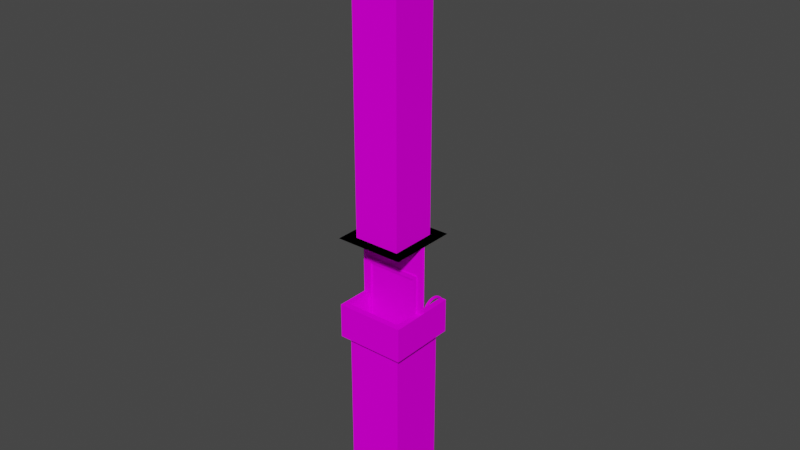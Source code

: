 # Source: Cell_Tile_00.blend  (saved by Blender 3.1.7; exported with 4.5.12 LTS)
import bpy
from mathutils import Matrix  # noqa: F401  (used for matrix-valued properties, if any)

bpy.ops.wm.read_factory_settings(use_empty=True)
scene = bpy.context.scene
scene.name = 'Scene'

# ---- collections
col_collection = bpy.data.collections.new('Collection'); scene.collection.children.link(col_collection)

# ---- images (referenced by path relative to the original .blend; pixels are not part of the script)
import os
ASSET_DIR = os.environ.get("B2B_ASSET_DIR", "")  # directory of the original .blend (textures are referenced by path, not embedded)
HERE = os.path.dirname(os.path.abspath(__file__))  # packed textures are extracted next to this script under _unpacked/

def load_image(name, relpath, width, height, colorspace="sRGB"):
    """Load a texture the original file referenced (path relative to the .blend, or extracted next to this script)."""
    p = next((c for c in (os.path.join(HERE, relpath), os.path.join(ASSET_DIR, relpath)) if relpath and os.path.exists(c)), "")
    if p:
        img = bpy.data.images.load(p, check_existing=True)
        img.name = name
    else:  # same state as the original file: an image datablock whose file is absent (Cycles renders it pink)
        img = bpy.data.images.new(name, width, height)
        img.source = "FILE"
        img.filepath = "//" + (relpath or name)
    img.colorspace_settings.name = colorspace
    return img
img_labatlas_00_jpg = load_image('LabAtlas_00.jpg', 'LabAtlas_00.jpg', 1024, 1024, 'sRGB')
img_labatlas_00_jpg_001 = load_image('LabAtlas_00.jpg.001', 'LabAtlas_00.jpg', 1024, 1024, 'sRGB')
img_labatlas_00_jpg_002 = load_image('LabAtlas_00.jpg.002', 'LabAtlas_00.jpg', 1024, 1024, 'sRGB')
img_labatlas_00_jpg_004 = load_image('LabAtlas_00.jpg.004', 'LabAtlas_00.jpg', 1024, 1024, 'sRGB')

# ---- materials (node trees are filled in below, after node groups)
mat_cell_tile_00 = bpy.data.materials.new('Cell_Tile_00')
mat_cell_tile_00.alpha_threshold = 0.0
mat_cell_tile_00.use_transparent_shadow = False
mat_cell_tile_00.line_color = (0.0, 0.0, 0.0, 1.0)
mat_cell_tile_00_001 = bpy.data.materials.new('Cell_Tile_00.001')
mat_cell_tile_00_001.alpha_threshold = 0.0
mat_cell_tile_00_001.use_transparent_shadow = False
mat_cell_tile_00_001.line_color = (0.0, 0.0, 0.0, 1.0)
mat_cell_tile_00_002 = bpy.data.materials.new('Cell_Tile_00.002')
mat_cell_tile_00_002.alpha_threshold = 0.0
mat_cell_tile_00_002.use_transparent_shadow = False
mat_cell_tile_00_002.line_color = (0.0, 0.0, 0.0, 1.0)
mat_cell_tile_00_004 = bpy.data.materials.new('Cell_Tile_00.004')
mat_cell_tile_00_004.alpha_threshold = 0.0
mat_cell_tile_00_004.use_transparent_shadow = False
mat_cell_tile_00_004.line_color = (0.0, 0.0, 0.0, 1.0)

# ---- material node trees
mat_cell_tile_00.use_nodes = True; mat_cell_tile_00.node_tree.nodes.clear()
_N = mat_cell_tile_00.node_tree.nodes; _L = mat_cell_tile_00.node_tree.links
n0 = _N.new('ShaderNodeOutputMaterial'); n0.name = 'Material Output'; n0.location = (300, 300)
n1 = _N.new('ShaderNodeBsdfPrincipled'); n1.name = 'Principled BSDF'; n1.location = (10, 300)
n1.distribution = 'GGX'
n1.subsurface_method = 'RANDOM_WALK_SKIN'
n1.inputs[2].default_value = 0.0
n1.inputs[3].default_value = 1.45
n1.inputs[13].default_value = 0.0
n1.inputs[27].default_value = (0.0, 0.0, 0.0, 1.0)
n1.inputs[28].default_value = 1.0
n2 = _N.new('ShaderNodeTexImage'); n2.name = 'Image Texture'; n2.location = (-429, 172)
n2.image = img_labatlas_00_jpg
n2.interpolation = 'Closest'
_L.new(n1.outputs[0], n0.inputs[0])
_L.new(n2.outputs[0], n1.inputs[0])
n0.is_active_output = True
mat_cell_tile_00_001.use_nodes = True; mat_cell_tile_00_001.node_tree.nodes.clear()
_N = mat_cell_tile_00_001.node_tree.nodes; _L = mat_cell_tile_00_001.node_tree.links
n0 = _N.new('ShaderNodeOutputMaterial'); n0.name = 'Material Output'; n0.location = (300, 300)
n1 = _N.new('ShaderNodeBsdfPrincipled'); n1.name = 'Principled BSDF'; n1.location = (10, 300)
n1.distribution = 'GGX'
n1.subsurface_method = 'RANDOM_WALK_SKIN'
n1.inputs[2].default_value = 0.0
n1.inputs[3].default_value = 1.45
n1.inputs[13].default_value = 0.0
n1.inputs[27].default_value = (0.0, 0.0, 0.0, 1.0)
n1.inputs[28].default_value = 1.0
n2 = _N.new('ShaderNodeTexImage'); n2.name = 'Image Texture'; n2.location = (-429, 172)
n2.image = img_labatlas_00_jpg_001
n2.interpolation = 'Closest'
_L.new(n1.outputs[0], n0.inputs[0])
_L.new(n2.outputs[0], n1.inputs[0])
n0.is_active_output = True
mat_cell_tile_00_002.use_nodes = True; mat_cell_tile_00_002.node_tree.nodes.clear()
_N = mat_cell_tile_00_002.node_tree.nodes; _L = mat_cell_tile_00_002.node_tree.links
n0 = _N.new('ShaderNodeOutputMaterial'); n0.name = 'Material Output'; n0.location = (300, 300)
n1 = _N.new('ShaderNodeBsdfPrincipled'); n1.name = 'Principled BSDF'; n1.location = (10, 300)
n1.distribution = 'GGX'
n1.subsurface_method = 'RANDOM_WALK_SKIN'
n1.inputs[2].default_value = 0.0
n1.inputs[3].default_value = 1.45
n1.inputs[13].default_value = 0.0
n1.inputs[27].default_value = (0.0, 0.0, 0.0, 1.0)
n1.inputs[28].default_value = 1.0
n2 = _N.new('ShaderNodeTexImage'); n2.name = 'Image Texture'; n2.location = (-429, 172)
n2.image = img_labatlas_00_jpg_002
n2.interpolation = 'Closest'
_L.new(n1.outputs[0], n0.inputs[0])
_L.new(n2.outputs[0], n1.inputs[0])
n0.is_active_output = True
mat_cell_tile_00_004.use_nodes = True; mat_cell_tile_00_004.node_tree.nodes.clear()
_N = mat_cell_tile_00_004.node_tree.nodes; _L = mat_cell_tile_00_004.node_tree.links
n0 = _N.new('ShaderNodeOutputMaterial'); n0.name = 'Material Output'; n0.location = (300, 300)
n1 = _N.new('ShaderNodeBsdfPrincipled'); n1.name = 'Principled BSDF'; n1.location = (10, 300)
n1.distribution = 'GGX'
n1.subsurface_method = 'RANDOM_WALK_SKIN'
n1.inputs[2].default_value = 0.0
n1.inputs[3].default_value = 1.45
n1.inputs[13].default_value = 0.0
n1.inputs[27].default_value = (0.0, 0.0, 0.0, 1.0)
n1.inputs[28].default_value = 1.0
n2 = _N.new('ShaderNodeTexImage'); n2.name = 'Image Texture'; n2.location = (-429, 172)
n2.image = img_labatlas_00_jpg_004
n2.interpolation = 'Closest'
_L.new(n1.outputs[0], n0.inputs[0])
_L.new(n2.outputs[0], n1.inputs[0])
n0.is_active_output = True

# ---- world
world_world = bpy.data.worlds.new('World'); scene.world = world_world
world_world.use_nodes = True; world_world.node_tree.nodes.clear()
_N = world_world.node_tree.nodes; _L = world_world.node_tree.links
n0 = _N.new('ShaderNodeOutputWorld'); n0.name = 'World Output'; n0.location = (300, 300)
n1 = _N.new('ShaderNodeBackground'); n1.name = 'Background'; n1.location = (10, 300)
n1.inputs[0].default_value = (0.05088, 0.05088, 0.05088, 1.0)
_L.new(n1.outputs[0], n0.inputs[0])
n0.is_active_output = True
world_world.color = (0.05088, 0.05088, 0.05088)
world_world.use_sun_shadow = False
world_world.sun_shadow_jitter_overblur = 0.0

# ---- meshes
me_plane_001 = bpy.data.meshes.new('Plane.001')
me_plane_001.from_pydata([(-1.0, 1.0, 3.0), (-1.0, -1.0, 3.0), (1.0, -1.0, 3.0), (1.0, 1.0, 3.0)], [], [(1, 0, 3, 2)])
_uv = me_plane_001.uv_layers.new(name='UVMap')
_uv.uv.foreach_set('vector', [0.25, 0.25, 0.25, 0.5, 0.0, 0.5, 7.451e-09, 0.25])
me_plane_001.materials.append(mat_cell_tile_00)
me_plane_001.use_remesh_fix_poles = True
me_plane_001.use_remesh_preserve_attributes = False
me_plane_001.update()
me_plane_003 = bpy.data.meshes.new('Plane.003')
me_plane_003.from_pydata([(-1.0, 0.0, 0.0), (1.0, 0.0, 0.0), (-1.0, 0.0, 3.0), (1.0, 0.0, 3.0)], [], [(0, 2, 3, 1)])
_uv = me_plane_003.uv_layers.new(name='UVMap')
_uv.uv.foreach_set('vector', [0.0, 0.75, 0.0, 1.0, 0.25, 1.0, 0.25, 0.75])
me_plane_003.materials.append(mat_cell_tile_00)
me_plane_003.use_remesh_fix_poles = True
me_plane_003.use_remesh_preserve_attributes = False
me_plane_003.update()
me_plane_006 = bpy.data.meshes.new('Plane.006')
me_plane_006.from_pydata([(-1.0, -1.0, 0.0), (1.0, -1.0, 0.0), (-1.0, 1.0, 0.0), (1.0, 1.0, 0.0)], [], [(0, 1, 3, 2)])
_uv = me_plane_006.uv_layers.new(name='UVMap')
_uv.uv.foreach_set('vector', [0.25, 0.5, 0.25, 0.75, 0.0, 0.75, 7.451e-09, 0.5])
me_plane_006.materials.append(mat_cell_tile_00)
me_plane_006.use_remesh_fix_poles = True
me_plane_006.use_remesh_preserve_attributes = False
me_plane_006.update()
me_plane_021 = bpy.data.meshes.new('Plane.021')
me_plane_021.from_pydata([(-1.0, 0.05, 3.0), (1.0, 0.05, 3.0), (1.0, 0.05, 2.0), (-1.0, 0.05, 2.0), (-1.0, -0.05, 3.0), (1.0, -0.05, 3.0), (1.0, -0.05, 2.0), (-1.0, -0.05, 2.0), (-0.75, 0.05, 3.0), (-0.75, 0.05, 2.0), (-0.75, -0.05, 3.0), (-0.75, -0.05, 2.0), (0.75, 0.05, 3.0), (0.75, 0.05, 2.0), (0.75, -0.05, 3.0), (0.75, -0.05, 2.0), (0.75, 0.05, 0.0), (1.0, 0.05, 0.0), (0.75, -0.05, 0.0), (1.0, -0.05, 0.0), (-1.0, -0.05, 0.0), (-1.0, 0.05, 0.0), (-0.75, 0.05, 0.0), (-0.75, -0.05, 0.0), (-0.7378, 0.08271, 1.986), (-0.7378, -0.08271, 1.986), (0.7378, 0.08271, 1.986), (0.7378, -0.08271, 1.986), (0.7378, 0.08271, 0.0), (0.7378, -0.08271, 0.0), (-0.7378, 0.08271, 0.0), (-0.7378, -0.08271, 0.0), (-0.8395, 0.08271, 2.119), (-0.8395, -0.08271, 2.119), (0.8395, 0.08271, 2.119), (0.8395, -0.08271, 2.119), (0.8395, 0.08271, 0.0), (0.8395, -0.08271, 0.0), (-0.8395, 0.08271, 0.0), (-0.8395, -0.08271, 0.0)], [], [(13, 12, 1, 2), (15, 6, 5, 14), (11, 7, 20, 23), (7, 11, 10, 4), (3, 0, 8, 9), (11, 15, 14, 10), (8, 12, 13, 9), (3, 9, 22, 21), (6, 15, 18, 19), (13, 2, 17, 16), (25, 24, 26, 27), (24, 25, 31, 30), (27, 26, 28, 29), (25, 27, 35, 33), (28, 26, 34, 36), (24, 30, 38, 32), (26, 24, 32, 34), (27, 29, 37, 35), (31, 25, 33, 39), (34, 32, 33, 35), (35, 37, 36, 34), (39, 33, 32, 38)])
_uv = me_plane_021.uv_layers.new(name='UVMap')
_uv.uv.foreach_set('vector', [0.2187, 0.9167, 0.2188, 1.0, 0.25, 1.0, 0.25, 0.9167, 0.2187, 0.9167, 0.25, 0.9167, 0.25, 1.0, 0.2188, 1.0, 0.03125, 0.9167, 0.0, 0.9167, -3.725e-09, 0.75, 0.03125, 0.75, 0.0, 0.9167, 0.03125, 0.9167, 0.03125, 1.0, 0.0, 1.0, 0.0, 0.9167, 0.0, 1.0, 0.03125, 1.0, 0.03125, 0.9167, 0.03125, 0.9167, 0.2187, 0.9167, 0.2188, 1.0, 0.03125, 1.0, 0.03125, 1.0, 0.2188, 1.0, 0.2187, 0.9167, 0.03125, 0.9167, 0.0, 0.9167, 0.03125, 0.9167, 0.03125, 0.75, -3.725e-09, 0.75, 0.25, 0.9167, 0.2187, 0.9167, 0.2187, 0.75, 0.25, 0.75, 0.2187, 0.9167, 0.25, 0.9167, 0.25, 0.75, 0.2187, 0.75, 0.1077, 0.8359, 0.1077, 0.8189, 0.1488, 0.8189, 0.1488, 0.8359, 0.1077, 0.8359, 0.1077, 0.8189, 0.1488, 0.8189, 0.1488, 0.8359, 0.1077, 0.8359, 0.1077, 0.8189, 0.1488, 0.8189, 0.1488, 0.8359, 0.1062, 0.8205, 0.2356, 0.8205, 0.2434, 0.8358, 0.09851, 0.8358, 0.09758, 0.8211, 0.2398, 0.8211, 0.2483, 0.8345, 0.09758, 0.8345, 0.2398, 0.8211, 0.09758, 0.8211, 0.09758, 0.8345, 0.2483, 0.8345, 0.2356, 0.8205, 0.1062, 0.8205, 0.09851, 0.8358, 0.2434, 0.8358, 0.2398, 0.8211, 0.09758, 0.8211, 0.09758, 0.8345, 0.2483, 0.8345, 0.09758, 0.8211, 0.2398, 0.8211, 0.2483, 0.8345, 0.09758, 0.8345, 0.1077, 0.8359, 0.1077, 0.8189, 0.1488, 0.8189, 0.1488, 0.8359, 0.1077, 0.8359, 0.1077, 0.8189, 0.1488, 0.8189, 0.1488, 0.8359, 0.1077, 0.8359, 0.1077, 0.8189, 0.1488, 0.8189, 0.1488, 0.8359])
me_plane_021.materials.append(mat_cell_tile_00)
me_plane_021.use_remesh_fix_poles = True
me_plane_021.use_remesh_preserve_attributes = False
me_plane_021.update()
me_plane_027 = bpy.data.meshes.new('Plane.027')
me_plane_027.from_pydata([(-1.476, 0.03752, 0.9928), (-1.476, -0.03752, 0.9928), (-2.445e-08, 0.03752, 0.9928), (2.445e-08, -0.03752, 0.9928), (-2.445e-08, 0.03752, -0.9928), (2.445e-08, -0.03752, -0.9928), (-1.476, 0.03752, -0.9928), (-1.476, -0.03752, -0.9928)], [], [(0, 6, 7, 1), (3, 5, 4, 2), (7, 5, 3, 1), (0, 1, 3, 2), (0, 2, 4, 6)])
_uv = me_plane_027.uv_layers.new(name='UVMap')
_uv.uv.foreach_set('vector', [0.4844, 0.25, 0.4844, 7.451e-09, 0.4531, 0.0, 0.4531, 0.25, 0.4844, 0.25, 0.4844, 7.451e-09, 0.4531, 0.0, 0.4531, 0.25, 0.5, 7.451e-09, 0.25, 0.0, 0.25, 0.25, 0.5, 0.25, 0.4844, 7.451e-09, 0.4531, 0.0, 0.4531, 0.25, 0.4844, 0.25, 0.5, 0.25, 0.25, 0.25, 0.25, 0.0, 0.5, 0.0])
me_plane_027.materials.append(mat_cell_tile_00)
me_plane_027.use_remesh_fix_poles = True
me_plane_027.use_remesh_preserve_attributes = False
me_plane_027.update()
me_exitpointstart_00 = bpy.data.meshes.new('ExitPointStart_00')
me_exitpointstart_00.from_pydata([(-0.5217, -0.0375, -1.0), (-0.4783, -0.0375, -1.0), (-0.4567, 4.371e-08, -1.0), (-0.4783, 0.0375, -1.0), (-0.5217, 0.0375, -1.0), (-0.5433, 3.993e-08, -1.0), (-0.5217, -0.0375, 2.007), (-0.4783, -0.0375, 2.007), (-0.4567, -4.371e-08, 2.007), (-0.4783, 0.0375, 2.007), (-0.5217, 0.0375, 2.007), (-0.5433, -4.75e-08, 2.007), (0.4783, 0.0375, 2.007), (0.5217, 0.0375, 2.007), (0.5433, -4.371e-08, 2.007), (0.5217, -0.0375, 2.007), (0.4783, -0.0375, 2.007), (0.4567, -3.993e-08, 2.007), (0.4783, 0.0375, -1.0), (0.5217, 0.0375, -1.0), (0.5433, 4.371e-08, -1.0), (0.5217, -0.0375, -1.0), (0.4783, -0.0375, -1.0), (0.4567, 4.75e-08, -1.0), (-0.5, 0.01299, 1.654), (-0.5, -0.01299, 1.654), (-0.5, -0.02598, 1.631), (-0.5, -0.01299, 1.609), (-0.5, 0.01299, 1.609), (-0.5, 0.02598, 1.631), (0.5, 0.01299, 1.654), (0.5, -0.01299, 1.654), (0.5, -0.02598, 1.631), (0.5, -0.01299, 1.609), (0.5, 0.01299, 1.609), (0.5, 0.02598, 1.631), (-0.5, 0.01299, 1.278), (-0.5, -0.01299, 1.278), (-0.5, -0.02598, 1.255), (-0.5, -0.01299, 1.233), (-0.5, 0.01299, 1.233), (-0.5, 0.02598, 1.255), (0.5, 0.01299, 1.278), (0.5, -0.01299, 1.278), (0.5, -0.02598, 1.255), (0.5, -0.01299, 1.233), (0.5, 0.01299, 1.233), (0.5, 0.02598, 1.255), (-0.5, 0.01299, 0.902), (-0.5, -0.01299, 0.902), (-0.5, -0.02598, 0.8795), (-0.5, -0.01299, 0.857), (-0.5, 0.01299, 0.857), (-0.5, 0.02598, 0.8795), (0.5, 0.01299, 0.902), (0.5, -0.01299, 0.902), (0.5, -0.02598, 0.8795), (0.5, -0.01299, 0.857), (0.5, 0.01299, 0.857), (0.5, 0.02598, 0.8795), (-0.5, 0.01299, 0.5261), (-0.5, -0.01299, 0.5261), (-0.5, -0.02598, 0.5036), (-0.5, -0.01299, 0.4811), (-0.5, 0.01299, 0.4811), (-0.5, 0.02598, 0.5036), (0.5, 0.01299, 0.5261), (0.5, -0.01299, 0.5261), (0.5, -0.02598, 0.5036), (0.5, -0.01299, 0.4811), (0.5, 0.01299, 0.4811), (0.5, 0.02598, 0.5036), (-0.5, 0.01299, 0.1502), (-0.5, -0.01299, 0.1502), (-0.5, -0.02598, 0.1277), (-0.5, -0.01299, 0.1052), (-0.5, 0.01299, 0.1052), (-0.5, 0.02598, 0.1277), (0.5, 0.01299, 0.1502), (0.5, -0.01299, 0.1502), (0.5, -0.02598, 0.1277), (0.5, -0.01299, 0.1052), (0.5, 0.01299, 0.1052), (0.5, 0.02598, 0.1277), (-0.5, 0.01299, -0.2257), (-0.5, -0.01299, -0.2257), (-0.5, -0.02598, -0.2482), (-0.5, -0.01299, -0.2707), (-0.5, 0.01299, -0.2707), (-0.5, 0.02598, -0.2482), (0.5, 0.01299, -0.2257), (0.5, -0.01299, -0.2257), (0.5, -0.02598, -0.2482), (0.5, -0.01299, -0.2707), (0.5, 0.01299, -0.2707), (0.5, 0.02598, -0.2482), (-0.5, 0.01299, -0.6016), (-0.5, -0.01299, -0.6016), (-0.5, -0.02598, -0.6241), (-0.5, -0.01299, -0.6466), (-0.5, 0.01299, -0.6466), (-0.5, 0.02598, -0.6241), (0.5, 0.01299, -0.6016), (0.5, -0.01299, -0.6016), (0.5, -0.02598, -0.6241), (0.5, -0.01299, -0.6466), (0.5, 0.01299, -0.6466), (0.5, 0.02598, -0.6241), (-0.5217, -0.0375, 2.007), (-0.4783, -0.0375, 2.007), (-0.4567, 4.371e-08, 2.007), (-0.4783, 0.0375, 2.007), (-0.5217, 0.0375, 2.007), (-0.5433, 3.993e-08, 2.007), (-0.5217, -0.0375, 5.014), (-0.4783, -0.0375, 5.014), (-0.4567, -4.371e-08, 5.014), (-0.4783, 0.0375, 5.014), (-0.5217, 0.0375, 5.014), (-0.5433, -4.75e-08, 5.014), (0.4783, 0.0375, 5.014), (0.5217, 0.0375, 5.014), (0.5433, -4.371e-08, 5.014), (0.5217, -0.0375, 5.014), (0.4783, -0.0375, 5.014), (0.4567, -3.993e-08, 5.014), (0.4783, 0.0375, 2.007), (0.5217, 0.0375, 2.007), (0.5433, 4.371e-08, 2.007), (0.5217, -0.0375, 2.007), (0.4783, -0.0375, 2.007), (0.4567, 4.75e-08, 2.007), (-0.5, 0.01299, 4.661), (-0.5, -0.01299, 4.661), (-0.5, -0.02598, 4.639), (-0.5, -0.01299, 4.616), (-0.5, 0.01299, 4.616), (-0.5, 0.02598, 4.639), (0.5, 0.01299, 4.661), (0.5, -0.01299, 4.661), (0.5, -0.02598, 4.639), (0.5, -0.01299, 4.616), (0.5, 0.01299, 4.616), (0.5, 0.02598, 4.639), (-0.5, 0.01299, 4.285), (-0.5, -0.01299, 4.285), (-0.5, -0.02598, 4.263), (-0.5, -0.01299, 4.24), (-0.5, 0.01299, 4.24), (-0.5, 0.02598, 4.263), (0.5, 0.01299, 4.285), (0.5, -0.01299, 4.285), (0.5, -0.02598, 4.263), (0.5, -0.01299, 4.24), (0.5, 0.01299, 4.24), (0.5, 0.02598, 4.263), (-0.5, 0.01299, 3.909), (-0.5, -0.01299, 3.909), (-0.5, -0.02598, 3.887), (-0.5, -0.01299, 3.864), (-0.5, 0.01299, 3.864), (-0.5, 0.02598, 3.887), (0.5, 0.01299, 3.909), (0.5, -0.01299, 3.909), (0.5, -0.02598, 3.887), (0.5, -0.01299, 3.864), (0.5, 0.01299, 3.864), (0.5, 0.02598, 3.887), (-0.5, 0.01299, 3.533), (-0.5, -0.01299, 3.533), (-0.5, -0.02598, 3.511), (-0.5, -0.01299, 3.488), (-0.5, 0.01299, 3.488), (-0.5, 0.02598, 3.511), (0.5, 0.01299, 3.533), (0.5, -0.01299, 3.533), (0.5, -0.02598, 3.511), (0.5, -0.01299, 3.488), (0.5, 0.01299, 3.488), (0.5, 0.02598, 3.511), (-0.5, 0.01299, 3.157), (-0.5, -0.01299, 3.157), (-0.5, -0.02598, 3.135), (-0.5, -0.01299, 3.112), (-0.5, 0.01299, 3.112), (-0.5, 0.02598, 3.135), (0.5, 0.01299, 3.157), (0.5, -0.01299, 3.157), (0.5, -0.02598, 3.135), (0.5, -0.01299, 3.112), (0.5, 0.01299, 3.112), (0.5, 0.02598, 3.135), (-0.5, 0.01299, 2.782), (-0.5, -0.01299, 2.782), (-0.5, -0.02598, 2.759), (-0.5, -0.01299, 2.737), (-0.5, 0.01299, 2.737), (-0.5, 0.02598, 2.759), (0.5, 0.01299, 2.782), (0.5, -0.01299, 2.782), (0.5, -0.02598, 2.759), (0.5, -0.01299, 2.737), (0.5, 0.01299, 2.737), (0.5, 0.02598, 2.759), (-0.5, 0.01299, 2.406), (-0.5, -0.01299, 2.406), (-0.5, -0.02598, 2.383), (-0.5, -0.01299, 2.361), (-0.5, 0.01299, 2.361), (-0.5, 0.02598, 2.383), (0.5, 0.01299, 2.406), (0.5, -0.01299, 2.406), (0.5, -0.02598, 2.383), (0.5, -0.01299, 2.361), (0.5, 0.01299, 2.361), (0.5, 0.02598, 2.383), (-0.5, 0.01299, 2.03), (-0.5, -0.01299, 2.03), (-0.5, -0.02598, 2.007), (-0.5, -0.01299, 1.985), (-0.5, 0.01299, 1.985), (-0.5, 0.02598, 2.007), (0.5, 0.01299, 2.03), (0.5, -0.01299, 2.03), (0.5, -0.02598, 2.007), (0.5, -0.01299, 1.985), (0.5, 0.01299, 1.985), (0.5, 0.02598, 2.007), (-0.5217, -0.0375, 5.0), (-0.4783, -0.0375, 5.0), (-0.4567, 4.371e-08, 5.0), (-0.4783, 0.0375, 5.0), (-0.5217, 0.0375, 5.0), (-0.5433, 3.993e-08, 5.0), (-0.5217, -0.0375, 8.007), (-0.4783, -0.0375, 8.007), (-0.4567, -4.371e-08, 8.007), (-0.4783, 0.0375, 8.007), (-0.5217, 0.0375, 8.007), (-0.5433, -4.75e-08, 8.007), (0.4783, 0.0375, 8.007), (0.5217, 0.0375, 8.007), (0.5433, -4.371e-08, 8.007), (0.5217, -0.0375, 8.007), (0.4783, -0.0375, 8.007), (0.4567, -3.993e-08, 8.007), (0.4783, 0.0375, 5.0), (0.5217, 0.0375, 5.0), (0.5433, 4.371e-08, 5.0), (0.5217, -0.0375, 5.0), (0.4783, -0.0375, 5.0), (0.4567, 4.75e-08, 5.0), (-0.5, 0.01299, 7.654), (-0.5, -0.01299, 7.654), (-0.5, -0.02598, 7.631), (-0.5, -0.01299, 7.609), (-0.5, 0.01299, 7.609), (-0.5, 0.02598, 7.631), (0.5, 0.01299, 7.654), (0.5, -0.01299, 7.654), (0.5, -0.02598, 7.631), (0.5, -0.01299, 7.609), (0.5, 0.01299, 7.609), (0.5, 0.02598, 7.631), (-0.5, 0.01299, 7.278), (-0.5, -0.01299, 7.278), (-0.5, -0.02598, 7.255), (-0.5, -0.01299, 7.233), (-0.5, 0.01299, 7.233), (-0.5, 0.02598, 7.255), (0.5, 0.01299, 7.278), (0.5, -0.01299, 7.278), (0.5, -0.02598, 7.255), (0.5, -0.01299, 7.233), (0.5, 0.01299, 7.233), (0.5, 0.02598, 7.255), (-0.5, 0.01299, 6.902), (-0.5, -0.01299, 6.902), (-0.5, -0.02598, 6.88), (-0.5, -0.01299, 6.857), (-0.5, 0.01299, 6.857), (-0.5, 0.02598, 6.88), (0.5, 0.01299, 6.902), (0.5, -0.01299, 6.902), (0.5, -0.02598, 6.88), (0.5, -0.01299, 6.857), (0.5, 0.01299, 6.857), (0.5, 0.02598, 6.88), (-0.5, 0.01299, 6.526), (-0.5, -0.01299, 6.526), (-0.5, -0.02598, 6.504), (-0.5, -0.01299, 6.481), (-0.5, 0.01299, 6.481), (-0.5, 0.02598, 6.504), (0.5, 0.01299, 6.526), (0.5, -0.01299, 6.526), (0.5, -0.02598, 6.504), (0.5, -0.01299, 6.481), (0.5, 0.01299, 6.481), (0.5, 0.02598, 6.504), (-0.5, 0.01299, 6.15), (-0.5, -0.01299, 6.15), (-0.5, -0.02598, 6.128), (-0.5, -0.01299, 6.105), (-0.5, 0.01299, 6.105), (-0.5, 0.02598, 6.128), (0.5, 0.01299, 6.15), (0.5, -0.01299, 6.15), (0.5, -0.02598, 6.128), (0.5, -0.01299, 6.105), (0.5, 0.01299, 6.105), (0.5, 0.02598, 6.128), (-0.5, 0.01299, 5.774), (-0.5, -0.01299, 5.774), (-0.5, -0.02598, 5.752), (-0.5, -0.01299, 5.729), (-0.5, 0.01299, 5.729), (-0.5, 0.02598, 5.752), (0.5, 0.01299, 5.774), (0.5, -0.01299, 5.774), (0.5, -0.02598, 5.752), (0.5, -0.01299, 5.729), (0.5, 0.01299, 5.729), (0.5, 0.02598, 5.752), (-0.5, 0.01299, 5.398), (-0.5, -0.01299, 5.398), (-0.5, -0.02598, 5.376), (-0.5, -0.01299, 5.353), (-0.5, 0.01299, 5.353), (-0.5, 0.02598, 5.376), (0.5, 0.01299, 5.398), (0.5, -0.01299, 5.398), (0.5, -0.02598, 5.376), (0.5, -0.01299, 5.353), (0.5, 0.01299, 5.353), (0.5, 0.02598, 5.376), (-0.5217, -0.0375, 8.007), (-0.4783, -0.0375, 8.007), (-0.4567, 4.371e-08, 8.007), (-0.4783, 0.0375, 8.007), (-0.5217, 0.0375, 8.007), (-0.5433, 3.993e-08, 8.007), (-0.5217, -0.0375, 11.01), (-0.4783, -0.0375, 11.01), (-0.4567, -4.371e-08, 11.01), (-0.4783, 0.0375, 11.01), (-0.5217, 0.0375, 11.01), (-0.5433, -4.75e-08, 11.01), (0.4783, 0.0375, 11.01), (0.5217, 0.0375, 11.01), (0.5433, -4.371e-08, 11.01), (0.5217, -0.0375, 11.01), (0.4783, -0.0375, 11.01), (0.4567, -3.993e-08, 11.01), (0.4783, 0.0375, 8.007), (0.5217, 0.0375, 8.007), (0.5433, 4.371e-08, 8.007), (0.5217, -0.0375, 8.007), (0.4783, -0.0375, 8.007), (0.4567, 4.75e-08, 8.007), (-0.5, 0.01299, 10.66), (-0.5, -0.01299, 10.66), (-0.5, -0.02598, 10.64), (-0.5, -0.01299, 10.62), (-0.5, 0.01299, 10.62), (-0.5, 0.02598, 10.64), (0.5, 0.01299, 10.66), (0.5, -0.01299, 10.66), (0.5, -0.02598, 10.64), (0.5, -0.01299, 10.62), (0.5, 0.01299, 10.62), (0.5, 0.02598, 10.64), (-0.5, 0.01299, 10.29), (-0.5, -0.01299, 10.29), (-0.5, -0.02598, 10.26), (-0.5, -0.01299, 10.24), (-0.5, 0.01299, 10.24), (-0.5, 0.02598, 10.26), (0.5, 0.01299, 10.29), (0.5, -0.01299, 10.29), (0.5, -0.02598, 10.26), (0.5, -0.01299, 10.24), (0.5, 0.01299, 10.24), (0.5, 0.02598, 10.26), (-0.5, 0.01299, 9.909), (-0.5, -0.01299, 9.909), (-0.5, -0.02598, 9.887), (-0.5, -0.01299, 9.864), (-0.5, 0.01299, 9.864), (-0.5, 0.02598, 9.887), (0.5, 0.01299, 9.909), (0.5, -0.01299, 9.909), (0.5, -0.02598, 9.887), (0.5, -0.01299, 9.864), (0.5, 0.01299, 9.864), (0.5, 0.02598, 9.887), (-0.5, 0.01299, 9.533), (-0.5, -0.01299, 9.533), (-0.5, -0.02598, 9.511), (-0.5, -0.01299, 9.488), (-0.5, 0.01299, 9.488), (-0.5, 0.02598, 9.511), (0.5, 0.01299, 9.533), (0.5, -0.01299, 9.533), (0.5, -0.02598, 9.511), (0.5, -0.01299, 9.488), (0.5, 0.01299, 9.488), (0.5, 0.02598, 9.511), (-0.5, 0.01299, 9.157), (-0.5, -0.01299, 9.157), (-0.5, -0.02598, 9.135), (-0.5, -0.01299, 9.112), (-0.5, 0.01299, 9.112), (-0.5, 0.02598, 9.135), (0.5, 0.01299, 9.157), (0.5, -0.01299, 9.157), (0.5, -0.02598, 9.135), (0.5, -0.01299, 9.112), (0.5, 0.01299, 9.112), (0.5, 0.02598, 9.135), (-0.5, 0.01299, 8.782), (-0.5, -0.01299, 8.782), (-0.5, -0.02598, 8.759), (-0.5, -0.01299, 8.737), (-0.5, 0.01299, 8.737), (-0.5, 0.02598, 8.759), (0.5, 0.01299, 8.782), (0.5, -0.01299, 8.782), (0.5, -0.02598, 8.759), (0.5, -0.01299, 8.737), (0.5, 0.01299, 8.737), (0.5, 0.02598, 8.759), (-0.5, 0.01299, 8.406), (-0.5, -0.01299, 8.406), (-0.5, -0.02598, 8.383), (-0.5, -0.01299, 8.361), (-0.5, 0.01299, 8.361), (-0.5, 0.02598, 8.383), (0.5, 0.01299, 8.406), (0.5, -0.01299, 8.406), (0.5, -0.02598, 8.383), (0.5, -0.01299, 8.361), (0.5, 0.01299, 8.361), (0.5, 0.02598, 8.383), (-0.5, 0.01299, 8.03), (-0.5, -0.01299, 8.03), (-0.5, -0.02598, 8.007), (-0.5, -0.01299, 7.985), (-0.5, 0.01299, 7.985), (-0.5, 0.02598, 8.007), (0.5, 0.01299, 8.03), (0.5, -0.01299, 8.03), (0.5, -0.02598, 8.007), (0.5, -0.01299, 7.985), (0.5, 0.01299, 7.985), (0.5, 0.02598, 8.007), (-0.5, 0.01299, 5.398), (-0.5, -0.01299, 5.398), (-0.5, -0.02598, 5.376), (-0.5, -0.01299, 5.353), (-0.5, 0.01299, 5.353), (-0.5, 0.02598, 5.376), (0.5, 0.01299, 5.398), (0.5, -0.01299, 5.398), (0.5, -0.02598, 5.376), (0.5, -0.01299, 5.353), (0.5, 0.01299, 5.353), (0.5, 0.02598, 5.376)], [], [(0, 6, 11, 5), (1, 7, 6, 0), (2, 8, 7, 1), (3, 9, 8, 2), (4, 10, 9, 3), (5, 11, 10, 4), (12, 18, 23, 17), (13, 19, 18, 12), (14, 20, 19, 13), (15, 21, 20, 14), (16, 22, 21, 15), (17, 23, 22, 16), (24, 30, 35, 29), (25, 31, 30, 24), (26, 32, 31, 25), (27, 33, 32, 26), (28, 34, 33, 27), (29, 35, 34, 28), (36, 42, 47, 41), (37, 43, 42, 36), (38, 44, 43, 37), (39, 45, 44, 38), (40, 46, 45, 39), (41, 47, 46, 40), (48, 54, 59, 53), (49, 55, 54, 48), (50, 56, 55, 49), (51, 57, 56, 50), (52, 58, 57, 51), (53, 59, 58, 52), (60, 66, 71, 65), (61, 67, 66, 60), (62, 68, 67, 61), (63, 69, 68, 62), (64, 70, 69, 63), (65, 71, 70, 64), (72, 78, 83, 77), (73, 79, 78, 72), (74, 80, 79, 73), (75, 81, 80, 74), (76, 82, 81, 75), (77, 83, 82, 76), (84, 90, 95, 89), (85, 91, 90, 84), (86, 92, 91, 85), (87, 93, 92, 86), (88, 94, 93, 87), (89, 95, 94, 88), (96, 102, 107, 101), (97, 103, 102, 96), (98, 104, 103, 97), (99, 105, 104, 98), (100, 106, 105, 99), (101, 107, 106, 100), (108, 114, 119, 113), (109, 115, 114, 108), (110, 116, 115, 109), (111, 117, 116, 110), (112, 118, 117, 111), (113, 119, 118, 112), (120, 126, 131, 125), (121, 127, 126, 120), (122, 128, 127, 121), (123, 129, 128, 122), (124, 130, 129, 123), (125, 131, 130, 124), (132, 138, 143, 137), (133, 139, 138, 132), (134, 140, 139, 133), (135, 141, 140, 134), (136, 142, 141, 135), (137, 143, 142, 136), (144, 150, 155, 149), (145, 151, 150, 144), (146, 152, 151, 145), (147, 153, 152, 146), (148, 154, 153, 147), (149, 155, 154, 148), (156, 162, 167, 161), (157, 163, 162, 156), (158, 164, 163, 157), (159, 165, 164, 158), (160, 166, 165, 159), (161, 167, 166, 160), (168, 174, 179, 173), (169, 175, 174, 168), (170, 176, 175, 169), (171, 177, 176, 170), (172, 178, 177, 171), (173, 179, 178, 172), (180, 186, 191, 185), (181, 187, 186, 180), (182, 188, 187, 181), (183, 189, 188, 182), (184, 190, 189, 183), (185, 191, 190, 184), (192, 198, 203, 197), (193, 199, 198, 192), (194, 200, 199, 193), (195, 201, 200, 194), (196, 202, 201, 195), (197, 203, 202, 196), (204, 210, 215, 209), (205, 211, 210, 204), (206, 212, 211, 205), (207, 213, 212, 206), (208, 214, 213, 207), (209, 215, 214, 208), (216, 222, 227, 221), (217, 223, 222, 216), (218, 224, 223, 217), (219, 225, 224, 218), (220, 226, 225, 219), (221, 227, 226, 220), (228, 234, 239, 233), (229, 235, 234, 228), (230, 236, 235, 229), (231, 237, 236, 230), (232, 238, 237, 231), (233, 239, 238, 232), (240, 246, 251, 245), (241, 247, 246, 240), (242, 248, 247, 241), (243, 249, 248, 242), (244, 250, 249, 243), (245, 251, 250, 244), (252, 258, 263, 257), (253, 259, 258, 252), (254, 260, 259, 253), (255, 261, 260, 254), (256, 262, 261, 255), (257, 263, 262, 256), (264, 270, 275, 269), (265, 271, 270, 264), (266, 272, 271, 265), (267, 273, 272, 266), (268, 274, 273, 267), (269, 275, 274, 268), (276, 282, 287, 281), (277, 283, 282, 276), (278, 284, 283, 277), (279, 285, 284, 278), (280, 286, 285, 279), (281, 287, 286, 280), (288, 294, 299, 293), (289, 295, 294, 288), (290, 296, 295, 289), (291, 297, 296, 290), (292, 298, 297, 291), (293, 299, 298, 292), (300, 306, 311, 305), (301, 307, 306, 300), (302, 308, 307, 301), (303, 309, 308, 302), (304, 310, 309, 303), (305, 311, 310, 304), (312, 318, 323, 317), (313, 319, 318, 312), (314, 320, 319, 313), (315, 321, 320, 314), (316, 322, 321, 315), (317, 323, 322, 316), (324, 330, 335, 329), (325, 331, 330, 324), (326, 332, 331, 325), (327, 333, 332, 326), (328, 334, 333, 327), (329, 335, 334, 328), (336, 342, 347, 341), (337, 343, 342, 336), (338, 344, 343, 337), (339, 345, 344, 338), (340, 346, 345, 339), (341, 347, 346, 340), (348, 354, 359, 353), (349, 355, 354, 348), (350, 356, 355, 349), (351, 357, 356, 350), (352, 358, 357, 351), (353, 359, 358, 352), (360, 366, 371, 365), (361, 367, 366, 360), (362, 368, 367, 361), (363, 369, 368, 362), (364, 370, 369, 363), (365, 371, 370, 364), (372, 378, 383, 377), (373, 379, 378, 372), (374, 380, 379, 373), (375, 381, 380, 374), (376, 382, 381, 375), (377, 383, 382, 376), (384, 390, 395, 389), (385, 391, 390, 384), (386, 392, 391, 385), (387, 393, 392, 386), (388, 394, 393, 387), (389, 395, 394, 388), (396, 402, 407, 401), (397, 403, 402, 396), (398, 404, 403, 397), (399, 405, 404, 398), (400, 406, 405, 399), (401, 407, 406, 400), (408, 414, 419, 413), (409, 415, 414, 408), (410, 416, 415, 409), (411, 417, 416, 410), (412, 418, 417, 411), (413, 419, 418, 412), (420, 426, 431, 425), (421, 427, 426, 420), (422, 428, 427, 421), (423, 429, 428, 422), (424, 430, 429, 423), (425, 431, 430, 424), (432, 438, 443, 437), (433, 439, 438, 432), (434, 440, 439, 433), (435, 441, 440, 434), (436, 442, 441, 435), (437, 443, 442, 436), (444, 450, 455, 449), (445, 451, 450, 444), (446, 452, 451, 445), (447, 453, 452, 446), (448, 454, 453, 447), (449, 455, 454, 448), (456, 462, 467, 461), (457, 463, 462, 456), (458, 464, 463, 457), (459, 465, 464, 458), (460, 466, 465, 459), (461, 467, 466, 460)])
me_exitpointstart_00.polygons.foreach_set('use_smooth', [True] * 234)
_uv = me_exitpointstart_00.uv_layers.new(name='UVMap')
_uv.uv.foreach_set('vector', [0.005, 0.245, 0.245, 0.245, 0.245, 0.205, 0.005, 0.205, 0.005, 0.045, 0.245, 0.045, 0.245, 0.005, 0.005, 0.005, 0.005, 0.085, 0.245, 0.085, 0.245, 0.045, 0.005, 0.045, 0.005, 0.125, 0.245, 0.125, 0.245, 0.085, 0.005, 0.085, 0.005, 0.165, 0.245, 0.165, 0.245, 0.125, 0.005, 0.125, 0.005, 0.205, 0.245, 0.205, 0.245, 0.165, 0.005, 0.165, 0.005, 0.245, 0.245, 0.245, 0.245, 0.205, 0.005, 0.205, 0.005, 0.045, 0.245, 0.045, 0.245, 0.005, 0.005, 0.005, 0.005, 0.085, 0.245, 0.085, 0.245, 0.045, 0.005, 0.045, 0.005, 0.125, 0.245, 0.125, 0.245, 0.085, 0.005, 0.085, 0.005, 0.165, 0.245, 0.165, 0.245, 0.125, 0.005, 0.125, 0.005, 0.205, 0.245, 0.205, 0.245, 0.165, 0.005, 0.165, 0.005, 0.245, 0.245, 0.245, 0.245, 0.205, 0.005, 0.205, 0.005, 0.045, 0.245, 0.045, 0.245, 0.005, 0.005, 0.005, 0.005, 0.085, 0.245, 0.085, 0.245, 0.045, 0.005, 0.045, 0.005, 0.125, 0.245, 0.125, 0.245, 0.085, 0.005, 0.085, 0.005, 0.165, 0.245, 0.165, 0.245, 0.125, 0.005, 0.125, 0.005, 0.205, 0.245, 0.205, 0.245, 0.165, 0.005, 0.165, 0.005, 0.245, 0.245, 0.245, 0.245, 0.205, 0.005, 0.205, 0.005, 0.045, 0.245, 0.045, 0.245, 0.005, 0.005, 0.005, 0.005, 0.085, 0.245, 0.085, 0.245, 0.045, 0.005, 0.045, 0.005, 0.125, 0.245, 0.125, 0.245, 0.085, 0.005, 0.085, 0.005, 0.165, 0.245, 0.165, 0.245, 0.125, 0.005, 0.125, 0.005, 0.205, 0.245, 0.205, 0.245, 0.165, 0.005, 0.165, 0.005, 0.245, 0.245, 0.245, 0.245, 0.205, 0.005, 0.205, 0.005, 0.045, 0.245, 0.045, 0.245, 0.005, 0.005, 0.005, 0.005, 0.085, 0.245, 0.085, 0.245, 0.045, 0.005, 0.045, 0.005, 0.125, 0.245, 0.125, 0.245, 0.085, 0.005, 0.085, 0.005, 0.165, 0.245, 0.165, 0.245, 0.125, 0.005, 0.125, 0.005, 0.205, 0.245, 0.205, 0.245, 0.165, 0.005, 0.165, 0.005, 0.245, 0.245, 0.245, 0.245, 0.205, 0.005, 0.205, 0.005, 0.045, 0.245, 0.045, 0.245, 0.005, 0.005, 0.005, 0.005, 0.085, 0.245, 0.085, 0.245, 0.045, 0.005, 0.045, 0.005, 0.125, 0.245, 0.125, 0.245, 0.085, 0.005, 0.085, 0.005, 0.165, 0.245, 0.165, 0.245, 0.125, 0.005, 0.125, 0.005, 0.205, 0.245, 0.205, 0.245, 0.165, 0.005, 0.165, 0.005, 0.245, 0.245, 0.245, 0.245, 0.205, 0.005, 0.205, 0.005, 0.045, 0.245, 0.045, 0.245, 0.005, 0.005, 0.005, 0.005, 0.085, 0.245, 0.085, 0.245, 0.045, 0.005, 0.045, 0.005, 0.125, 0.245, 0.125, 0.245, 0.085, 0.005, 0.085, 0.005, 0.165, 0.245, 0.165, 0.245, 0.125, 0.005, 0.125, 0.005, 0.205, 0.245, 0.205, 0.245, 0.165, 0.005, 0.165, 0.005, 0.245, 0.245, 0.245, 0.245, 0.205, 0.005, 0.205, 0.005, 0.045, 0.245, 0.045, 0.245, 0.005, 0.005, 0.005, 0.005, 0.085, 0.245, 0.085, 0.245, 0.045, 0.005, 0.045, 0.005, 0.125, 0.245, 0.125, 0.245, 0.085, 0.005, 0.085, 0.005, 0.165, 0.245, 0.165, 0.245, 0.125, 0.005, 0.125, 0.005, 0.205, 0.245, 0.205, 0.245, 0.165, 0.005, 0.165, 0.005, 0.245, 0.245, 0.245, 0.245, 0.205, 0.005, 0.205, 0.005, 0.045, 0.245, 0.045, 0.245, 0.005, 0.005, 0.005, 0.005, 0.085, 0.245, 0.085, 0.245, 0.045, 0.005, 0.045, 0.005, 0.125, 0.245, 0.125, 0.245, 0.085, 0.005, 0.085, 0.005, 0.165, 0.245, 0.165, 0.245, 0.125, 0.005, 0.125, 0.005, 0.205, 0.245, 0.205, 0.245, 0.165, 0.005, 0.165, 0.005, 0.245, 0.245, 0.245, 0.245, 0.205, 0.005, 0.205, 0.005, 0.045, 0.245, 0.045, 0.245, 0.005, 0.005, 0.005, 0.005, 0.085, 0.245, 0.085, 0.245, 0.045, 0.005, 0.045, 0.005, 0.125, 0.245, 0.125, 0.245, 0.085, 0.005, 0.085, 0.005, 0.165, 0.245, 0.165, 0.245, 0.125, 0.005, 0.125, 0.005, 0.205, 0.245, 0.205, 0.245, 0.165, 0.005, 0.165, 0.005, 0.245, 0.245, 0.245, 0.245, 0.205, 0.005, 0.205, 0.005, 0.045, 0.245, 0.045, 0.245, 0.005, 0.005, 0.005, 0.005, 0.085, 0.245, 0.085, 0.245, 0.045, 0.005, 0.045, 0.005, 0.125, 0.245, 0.125, 0.245, 0.085, 0.005, 0.085, 0.005, 0.165, 0.245, 0.165, 0.245, 0.125, 0.005, 0.125, 0.005, 0.205, 0.245, 0.205, 0.245, 0.165, 0.005, 0.165, 0.005, 0.245, 0.245, 0.245, 0.245, 0.205, 0.005, 0.205, 0.005, 0.045, 0.245, 0.045, 0.245, 0.005, 0.005, 0.005, 0.005, 0.085, 0.245, 0.085, 0.245, 0.045, 0.005, 0.045, 0.005, 0.125, 0.245, 0.125, 0.245, 0.085, 0.005, 0.085, 0.005, 0.165, 0.245, 0.165, 0.245, 0.125, 0.005, 0.125, 0.005, 0.205, 0.245, 0.205, 0.245, 0.165, 0.005, 0.165, 0.005, 0.245, 0.245, 0.245, 0.245, 0.205, 0.005, 0.205, 0.005, 0.045, 0.245, 0.045, 0.245, 0.005, 0.005, 0.005, 0.005, 0.085, 0.245, 0.085, 0.245, 0.045, 0.005, 0.045, 0.005, 0.125, 0.245, 0.125, 0.245, 0.085, 0.005, 0.085, 0.005, 0.165, 0.245, 0.165, 0.245, 0.125, 0.005, 0.125, 0.005, 0.205, 0.245, 0.205, 0.245, 0.165, 0.005, 0.165, 0.005, 0.245, 0.245, 0.245, 0.245, 0.205, 0.005, 0.205, 0.005, 0.045, 0.245, 0.045, 0.245, 0.005, 0.005, 0.005, 0.005, 0.085, 0.245, 0.085, 0.245, 0.045, 0.005, 0.045, 0.005, 0.125, 0.245, 0.125, 0.245, 0.085, 0.005, 0.085, 0.005, 0.165, 0.245, 0.165, 0.245, 0.125, 0.005, 0.125, 0.005, 0.205, 0.245, 0.205, 0.245, 0.165, 0.005, 0.165, 0.005, 0.245, 0.245, 0.245, 0.245, 0.205, 0.005, 0.205, 0.005, 0.045, 0.245, 0.045, 0.245, 0.005, 0.005, 0.005, 0.005, 0.085, 0.245, 0.085, 0.245, 0.045, 0.005, 0.045, 0.005, 0.125, 0.245, 0.125, 0.245, 0.085, 0.005, 0.085, 0.005, 0.165, 0.245, 0.165, 0.245, 0.125, 0.005, 0.125, 0.005, 0.205, 0.245, 0.205, 0.245, 0.165, 0.005, 0.165, 0.005, 0.245, 0.245, 0.245, 0.245, 0.205, 0.005, 0.205, 0.005, 0.045, 0.245, 0.045, 0.245, 0.005, 0.005, 0.005, 0.005, 0.085, 0.245, 0.085, 0.245, 0.045, 0.005, 0.045, 0.005, 0.125, 0.245, 0.125, 0.245, 0.085, 0.005, 0.085, 0.005, 0.165, 0.245, 0.165, 0.245, 0.125, 0.005, 0.125, 0.005, 0.205, 0.245, 0.205, 0.245, 0.165, 0.005, 0.165, 0.005, 0.245, 0.245, 0.245, 0.245, 0.205, 0.005, 0.205, 0.005, 0.045, 0.245, 0.045, 0.245, 0.005, 0.005, 0.005, 0.005, 0.085, 0.245, 0.085, 0.245, 0.045, 0.005, 0.045, 0.005, 0.125, 0.245, 0.125, 0.245, 0.085, 0.005, 0.085, 0.005, 0.165, 0.245, 0.165, 0.245, 0.125, 0.005, 0.125, 0.005, 0.205, 0.245, 0.205, 0.245, 0.165, 0.005, 0.165, 0.005, 0.245, 0.245, 0.245, 0.245, 0.205, 0.005, 0.205, 0.005, 0.045, 0.245, 0.045, 0.245, 0.005, 0.005, 0.005, 0.005, 0.085, 0.245, 0.085, 0.245, 0.045, 0.005, 0.045, 0.005, 0.125, 0.245, 0.125, 0.245, 0.085, 0.005, 0.085, 0.005, 0.165, 0.245, 0.165, 0.245, 0.125, 0.005, 0.125, 0.005, 0.205, 0.245, 0.205, 0.245, 0.165, 0.005, 0.165, 0.005, 0.245, 0.245, 0.245, 0.245, 0.205, 0.005, 0.205, 0.005, 0.045, 0.245, 0.045, 0.245, 0.005, 0.005, 0.005, 0.005, 0.085, 0.245, 0.085, 0.245, 0.045, 0.005, 0.045, 0.005, 0.125, 0.245, 0.125, 0.245, 0.085, 0.005, 0.085, 0.005, 0.165, 0.245, 0.165, 0.245, 0.125, 0.005, 0.125, 0.005, 0.205, 0.245, 0.205, 0.245, 0.165, 0.005, 0.165, 0.005, 0.245, 0.245, 0.245, 0.245, 0.205, 0.005, 0.205, 0.005, 0.045, 0.245, 0.045, 0.245, 0.005, 0.005, 0.005, 0.005, 0.085, 0.245, 0.085, 0.245, 0.045, 0.005, 0.045, 0.005, 0.125, 0.245, 0.125, 0.245, 0.085, 0.005, 0.085, 0.005, 0.165, 0.245, 0.165, 0.245, 0.125, 0.005, 0.125, 0.005, 0.205, 0.245, 0.205, 0.245, 0.165, 0.005, 0.165, 0.005, 0.245, 0.245, 0.245, 0.245, 0.205, 0.005, 0.205, 0.005, 0.045, 0.245, 0.045, 0.245, 0.005, 0.005, 0.005, 0.005, 0.085, 0.245, 0.085, 0.245, 0.045, 0.005, 0.045, 0.005, 0.125, 0.245, 0.125, 0.245, 0.085, 0.005, 0.085, 0.005, 0.165, 0.245, 0.165, 0.245, 0.125, 0.005, 0.125, 0.005, 0.205, 0.245, 0.205, 0.245, 0.165, 0.005, 0.165, 0.005, 0.245, 0.245, 0.245, 0.245, 0.205, 0.005, 0.205, 0.005, 0.045, 0.245, 0.045, 0.245, 0.005, 0.005, 0.005, 0.005, 0.085, 0.245, 0.085, 0.245, 0.045, 0.005, 0.045, 0.005, 0.125, 0.245, 0.125, 0.245, 0.085, 0.005, 0.085, 0.005, 0.165, 0.245, 0.165, 0.245, 0.125, 0.005, 0.125, 0.005, 0.205, 0.245, 0.205, 0.245, 0.165, 0.005, 0.165, 0.005, 0.245, 0.245, 0.245, 0.245, 0.205, 0.005, 0.205, 0.005, 0.045, 0.245, 0.045, 0.245, 0.005, 0.005, 0.005, 0.005, 0.085, 0.245, 0.085, 0.245, 0.045, 0.005, 0.045, 0.005, 0.125, 0.245, 0.125, 0.245, 0.085, 0.005, 0.085, 0.005, 0.165, 0.245, 0.165, 0.245, 0.125, 0.005, 0.125, 0.005, 0.205, 0.245, 0.205, 0.245, 0.165, 0.005, 0.165, 0.005, 0.245, 0.245, 0.245, 0.245, 0.205, 0.005, 0.205, 0.005, 0.045, 0.245, 0.045, 0.245, 0.005, 0.005, 0.005, 0.005, 0.085, 0.245, 0.085, 0.245, 0.045, 0.005, 0.045, 0.005, 0.125, 0.245, 0.125, 0.245, 0.085, 0.005, 0.085, 0.005, 0.165, 0.245, 0.165, 0.245, 0.125, 0.005, 0.125, 0.005, 0.205, 0.245, 0.205, 0.245, 0.165, 0.005, 0.165, 0.005, 0.245, 0.245, 0.245, 0.245, 0.205, 0.005, 0.205, 0.005, 0.045, 0.245, 0.045, 0.245, 0.005, 0.005, 0.005, 0.005, 0.085, 0.245, 0.085, 0.245, 0.045, 0.005, 0.045, 0.005, 0.125, 0.245, 0.125, 0.245, 0.085, 0.005, 0.085, 0.005, 0.165, 0.245, 0.165, 0.245, 0.125, 0.005, 0.125, 0.005, 0.205, 0.245, 0.205, 0.245, 0.165, 0.005, 0.165, 0.005, 0.245, 0.245, 0.245, 0.245, 0.205, 0.005, 0.205, 0.005, 0.045, 0.245, 0.045, 0.245, 0.005, 0.005, 0.005, 0.005, 0.085, 0.245, 0.085, 0.245, 0.045, 0.005, 0.045, 0.005, 0.125, 0.245, 0.125, 0.245, 0.085, 0.005, 0.085, 0.005, 0.165, 0.245, 0.165, 0.245, 0.125, 0.005, 0.125, 0.005, 0.205, 0.245, 0.205, 0.245, 0.165, 0.005, 0.165, 0.005, 0.245, 0.245, 0.245, 0.245, 0.205, 0.005, 0.205, 0.005, 0.045, 0.245, 0.045, 0.245, 0.005, 0.005, 0.005, 0.005, 0.085, 0.245, 0.085, 0.245, 0.045, 0.005, 0.045, 0.005, 0.125, 0.245, 0.125, 0.245, 0.085, 0.005, 0.085, 0.005, 0.165, 0.245, 0.165, 0.245, 0.125, 0.005, 0.125, 0.005, 0.205, 0.245, 0.205, 0.245, 0.165, 0.005, 0.165, 0.005, 0.245, 0.245, 0.245, 0.245, 0.205, 0.005, 0.205, 0.005, 0.045, 0.245, 0.045, 0.245, 0.005, 0.005, 0.005, 0.005, 0.085, 0.245, 0.085, 0.245, 0.045, 0.005, 0.045, 0.005, 0.125, 0.245, 0.125, 0.245, 0.085, 0.005, 0.085, 0.005, 0.165, 0.245, 0.165, 0.245, 0.125, 0.005, 0.125, 0.005, 0.205, 0.245, 0.205, 0.245, 0.165, 0.005, 0.165, 0.005, 0.245, 0.245, 0.245, 0.245, 0.205, 0.005, 0.205, 0.005, 0.045, 0.245, 0.045, 0.245, 0.005, 0.005, 0.005, 0.005, 0.085, 0.245, 0.085, 0.245, 0.045, 0.005, 0.045, 0.005, 0.125, 0.245, 0.125, 0.245, 0.085, 0.005, 0.085, 0.005, 0.165, 0.245, 0.165, 0.245, 0.125, 0.005, 0.125, 0.005, 0.205, 0.245, 0.205, 0.245, 0.165, 0.005, 0.165, 0.005, 0.245, 0.245, 0.245, 0.245, 0.205, 0.005, 0.205, 0.005, 0.045, 0.245, 0.045, 0.245, 0.005, 0.005, 0.005, 0.005, 0.085, 0.245, 0.085, 0.245, 0.045, 0.005, 0.045, 0.005, 0.125, 0.245, 0.125, 0.245, 0.085, 0.005, 0.085, 0.005, 0.165, 0.245, 0.165, 0.245, 0.125, 0.005, 0.125, 0.005, 0.205, 0.245, 0.205, 0.245, 0.165, 0.005, 0.165, 0.005, 0.245, 0.245, 0.245, 0.245, 0.205, 0.005, 0.205, 0.005, 0.045, 0.245, 0.045, 0.245, 0.005, 0.005, 0.005, 0.005, 0.085, 0.245, 0.085, 0.245, 0.045, 0.005, 0.045, 0.005, 0.125, 0.245, 0.125, 0.245, 0.085, 0.005, 0.085, 0.005, 0.165, 0.245, 0.165, 0.245, 0.125, 0.005, 0.125, 0.005, 0.205, 0.245, 0.205, 0.245, 0.165, 0.005, 0.165, 0.005, 0.245, 0.245, 0.245, 0.245, 0.205, 0.005, 0.205, 0.005, 0.045, 0.245, 0.045, 0.245, 0.005, 0.005, 0.005, 0.005, 0.085, 0.245, 0.085, 0.245, 0.045, 0.005, 0.045, 0.005, 0.125, 0.245, 0.125, 0.245, 0.085, 0.005, 0.085, 0.005, 0.165, 0.245, 0.165, 0.245, 0.125, 0.005, 0.125, 0.005, 0.205, 0.245, 0.205, 0.245, 0.165, 0.005, 0.165, 0.005, 0.245, 0.245, 0.245, 0.245, 0.205, 0.005, 0.205, 0.005, 0.045, 0.245, 0.045, 0.245, 0.005, 0.005, 0.005, 0.005, 0.085, 0.245, 0.085, 0.245, 0.045, 0.005, 0.045, 0.005, 0.125, 0.245, 0.125, 0.245, 0.085, 0.005, 0.085, 0.005, 0.165, 0.245, 0.165, 0.245, 0.125, 0.005, 0.125, 0.005, 0.205, 0.245, 0.205, 0.245, 0.165, 0.005, 0.165, 0.005, 0.245, 0.245, 0.245, 0.245, 0.205, 0.005, 0.205, 0.005, 0.045, 0.245, 0.045, 0.245, 0.005, 0.005, 0.005, 0.005, 0.085, 0.245, 0.085, 0.245, 0.045, 0.005, 0.045, 0.005, 0.125, 0.245, 0.125, 0.245, 0.085, 0.005, 0.085, 0.005, 0.165, 0.245, 0.165, 0.245, 0.125, 0.005, 0.125, 0.005, 0.205, 0.245, 0.205, 0.245, 0.165, 0.005, 0.165, 0.005, 0.245, 0.245, 0.245, 0.245, 0.205, 0.005, 0.205, 0.005, 0.045, 0.245, 0.045, 0.245, 0.005, 0.005, 0.005, 0.005, 0.085, 0.245, 0.085, 0.245, 0.045, 0.005, 0.045, 0.005, 0.125, 0.245, 0.125, 0.245, 0.085, 0.005, 0.085, 0.005, 0.165, 0.245, 0.165, 0.245, 0.125, 0.005, 0.125, 0.005, 0.205, 0.245, 0.205, 0.245, 0.165, 0.005, 0.165, 0.005, 0.245, 0.245, 0.245, 0.245, 0.205, 0.005, 0.205, 0.005, 0.045, 0.245, 0.045, 0.245, 0.005, 0.005, 0.005, 0.005, 0.085, 0.245, 0.085, 0.245, 0.045, 0.005, 0.045, 0.005, 0.125, 0.245, 0.125, 0.245, 0.085, 0.005, 0.085, 0.005, 0.165, 0.245, 0.165, 0.245, 0.125, 0.005, 0.125, 0.005, 0.205, 0.245, 0.205, 0.245, 0.165, 0.005, 0.165, 0.005, 0.245, 0.245, 0.245, 0.245, 0.205, 0.005, 0.205, 0.005, 0.045, 0.245, 0.045, 0.245, 0.005, 0.005, 0.005, 0.005, 0.085, 0.245, 0.085, 0.245, 0.045, 0.005, 0.045, 0.005, 0.125, 0.245, 0.125, 0.245, 0.085, 0.005, 0.085, 0.005, 0.165, 0.245, 0.165, 0.245, 0.125, 0.005, 0.125, 0.005, 0.205, 0.245, 0.205, 0.245, 0.165, 0.005, 0.165, 0.005, 0.245, 0.245, 0.245, 0.245, 0.205, 0.005, 0.205, 0.005, 0.045, 0.245, 0.045, 0.245, 0.005, 0.005, 0.005, 0.005, 0.085, 0.245, 0.085, 0.245, 0.045, 0.005, 0.045, 0.005, 0.125, 0.245, 0.125, 0.245, 0.085, 0.005, 0.085, 0.005, 0.165, 0.245, 0.165, 0.245, 0.125, 0.005, 0.125, 0.005, 0.205, 0.245, 0.205, 0.245, 0.165, 0.005, 0.165, 0.005, 0.245, 0.245, 0.245, 0.245, 0.205, 0.005, 0.205, 0.005, 0.045, 0.245, 0.045, 0.245, 0.005, 0.005, 0.005, 0.005, 0.085, 0.245, 0.085, 0.245, 0.045, 0.005, 0.045, 0.005, 0.125, 0.245, 0.125, 0.245, 0.085, 0.005, 0.085, 0.005, 0.165, 0.245, 0.165, 0.245, 0.125, 0.005, 0.125, 0.005, 0.205, 0.245, 0.205, 0.245, 0.165, 0.005, 0.165])
me_exitpointstart_00.materials.append(mat_cell_tile_00)
me_exitpointstart_00.use_remesh_fix_poles = True
me_exitpointstart_00.use_remesh_preserve_attributes = False
me_exitpointstart_00.update()
me_plane_004 = bpy.data.meshes.new('Plane.004')
me_plane_004.from_pydata([(-1.0, 1.0, 3.0), (-1.0, -1.0, 3.0), (1.0, -1.0, 3.0), (1.0, 1.0, 3.0), (-0.6797, 0.6797, 3.0), (-0.6797, -0.6797, 3.0), (0.6797, -0.6797, 3.0), (0.6797, 0.6797, 3.0), (-0.6797, 0.6797, 7.0), (-0.6797, -0.6797, 7.0), (0.6797, -0.6797, 7.0), (0.6797, 0.6797, 7.0), (-0.6797, -0.6797, 4.333), (-0.6797, -0.6797, 5.667), (0.6797, -0.6797, 5.667), (0.6797, -0.6797, 4.333), (0.6797, 0.6797, 5.667), (0.6797, 0.6797, 4.333), (-0.6797, 0.6797, 4.333), (-0.6797, 0.6797, 5.667), (-0.6797, 0.6797, 7.0), (-0.6797, -0.6797, 7.0), (0.6797, -0.6797, 7.0), (0.6797, 0.6797, 7.0), (-0.6797, 0.6797, 11.0), (-0.6797, -0.6797, 11.0), (0.6797, -0.6797, 11.0), (0.6797, 0.6797, 11.0), (-0.6797, -0.6797, 8.333), (-0.6797, -0.6797, 9.667), (0.6797, -0.6797, 9.667), (0.6797, -0.6797, 8.333), (0.6797, 0.6797, 9.667), (0.6797, 0.6797, 8.333), (-0.6797, 0.6797, 8.333), (-0.6797, 0.6797, 9.667)], [], [(14, 13, 9, 10), (4, 5, 1, 0), (5, 6, 2, 1), (6, 7, 3, 2), (7, 4, 0, 3), (16, 14, 10, 11), (13, 19, 8, 9), (19, 16, 11, 8), (4, 7, 17, 18), (18, 17, 16, 19), (5, 4, 18, 12), (12, 18, 19, 13), (7, 6, 15, 17), (17, 15, 14, 16), (6, 5, 12, 15), (15, 12, 13, 14), (30, 29, 25, 26), (32, 30, 26, 27), (29, 35, 24, 25), (35, 32, 27, 24), (20, 23, 33, 34), (34, 33, 32, 35), (21, 20, 34, 28), (28, 34, 35, 29), (23, 22, 31, 33), (33, 31, 30, 32), (22, 21, 28, 31), (31, 28, 29, 30)])
_uv = me_plane_004.uv_layers.new(name='UVMap')
_uv.uv.foreach_set('vector', [0.005, 0.255, 0.245, 0.255, 0.245, 0.495, 0.005, 0.495, 0.21, 0.46, 0.21, 0.29, 0.25, 0.25, 0.25, 0.5, 0.21, 0.29, 0.04004, 0.29, 7.451e-09, 0.25, 0.25, 0.25, 0.04004, 0.29, 0.04004, 0.46, 0.0, 0.5, 7.451e-09, 0.25, 0.04004, 0.46, 0.21, 0.46, 0.25, 0.5, 0.0, 0.5, 0.005, 0.255, 0.245, 0.255, 0.245, 0.495, 0.005, 0.495, 0.005, 0.255, 0.245, 0.255, 0.245, 0.495, 0.005, 0.495, 0.005, 0.255, 0.245, 0.255, 0.245, 0.495, 0.005, 0.495, 0.005, 0.255, 0.245, 0.255, 0.245, 0.495, 0.005, 0.495, 0.005, 0.495, 0.245, 0.495, 0.245, 0.255, 0.005, 0.255, 0.005, 0.255, 0.245, 0.255, 0.245, 0.495, 0.005, 0.495, 0.005, 0.495, 0.245, 0.495, 0.245, 0.255, 0.005, 0.255, 0.005, 0.255, 0.245, 0.255, 0.245, 0.495, 0.005, 0.495, 0.005, 0.495, 0.245, 0.495, 0.245, 0.255, 0.005, 0.255, 0.005, 0.255, 0.245, 0.255, 0.245, 0.495, 0.005, 0.495, 0.005, 0.495, 0.245, 0.495, 0.245, 0.255, 0.005, 0.255, 0.005, 0.255, 0.245, 0.255, 0.245, 0.495, 0.005, 0.495, 0.005, 0.255, 0.245, 0.255, 0.245, 0.495, 0.005, 0.495, 0.005, 0.255, 0.245, 0.255, 0.245, 0.495, 0.005, 0.495, 0.005, 0.255, 0.245, 0.255, 0.245, 0.495, 0.005, 0.495, 0.005, 0.255, 0.245, 0.255, 0.245, 0.495, 0.005, 0.495, 0.005, 0.495, 0.245, 0.495, 0.245, 0.255, 0.005, 0.255, 0.005, 0.255, 0.245, 0.255, 0.245, 0.495, 0.005, 0.495, 0.005, 0.495, 0.245, 0.495, 0.245, 0.255, 0.005, 0.255, 0.005, 0.255, 0.245, 0.255, 0.245, 0.495, 0.005, 0.495, 0.005, 0.495, 0.245, 0.495, 0.245, 0.255, 0.005, 0.255, 0.005, 0.255, 0.245, 0.255, 0.245, 0.495, 0.005, 0.495, 0.005, 0.495, 0.245, 0.495, 0.245, 0.255, 0.005, 0.255])
me_plane_004.materials.append(mat_cell_tile_00_001)
me_plane_004.use_remesh_fix_poles = True
me_plane_004.use_remesh_preserve_attributes = False
me_plane_004.update()
me_plane_002 = bpy.data.meshes.new('Plane.002')
me_plane_002.from_pydata([(-0.8216, 1.0, 0.0), (0.8216, 1.0, 0.0), (-0.8216, 0.8216, 0.0), (0.8216, 0.8216, 0.0), (-0.8216, 0.8216, -5.0), (-0.8216, -0.8216, -5.0), (0.8216, -0.8216, -5.0), (0.8216, 0.8216, -5.0), (-0.8216, 0.8216, -1.667), (-0.8216, 0.8216, -3.333), (0.8216, 0.8216, -3.333), (0.8216, 0.8216, -1.667), (0.8216, -0.8216, -1.667), (0.8216, -0.8216, -3.333), (-0.8216, -0.8216, -3.333), (-0.8216, -0.8216, -1.667), (-1.0, -1.0, 0.0), (1.0, -1.0, 0.0), (-1.0, 1.0, 0.0), (1.0, 1.0, 0.0), (-0.8216, -0.8216, 0.0), (0.8216, -0.8216, 0.0), (-0.8216, 1.0, 1.0), (-0.8216, -0.8216, 1.0), (0.8216, -0.8216, 1.0), (0.8216, 1.0, 1.0), (-1.0, 1.0, 1.0), (-1.0, -1.0, 1.0), (1.0, -1.0, 1.0), (1.0, 1.0, 1.0)], [], [(10, 9, 4, 7), (2, 3, 1, 0), (14, 13, 6, 5), (13, 10, 7, 6), (9, 14, 5, 4), (2, 20, 15, 8), (8, 15, 14, 9), (21, 3, 11, 12), (12, 11, 10, 13), (20, 21, 12, 15), (15, 12, 13, 14), (3, 2, 8, 11), (11, 8, 9, 10), (17, 19, 29, 28), (21, 20, 23, 24), (16, 17, 28, 27), (23, 22, 26, 27), (24, 23, 27, 28), (25, 24, 28, 29), (18, 16, 27, 26), (1, 21, 24, 25), (19, 1, 25, 29), (20, 0, 22, 23), (0, 18, 26, 22)])
_uv = me_plane_002.uv_layers.new(name='UVMap')
_uv.uv.foreach_set('vector', [0.245, 0.995, 0.005, 0.995, 0.005, 0.8331, 0.245, 0.8331, 0.0223, 0.5, 0.0223, 0.75, 0.0, 0.75, 7.451e-09, 0.5, 0.245, 0.995, 0.005, 0.995, 0.005, 0.8331, 0.245, 0.8331, 0.245, 0.995, 0.005, 0.995, 0.005, 0.8331, 0.245, 0.8331, 0.245, 0.995, 0.005, 0.995, 0.005, 0.8331, 0.245, 0.8331, 0.245, 0.995, 0.005, 0.995, 0.005, 0.8331, 0.245, 0.8331, 0.245, 0.995, 0.005, 0.995, 0.005, 0.8331, 0.245, 0.8331, 0.245, 0.995, 0.005, 0.995, 0.005, 0.8331, 0.245, 0.8331, 0.245, 0.995, 0.005, 0.995, 0.005, 0.8331, 0.245, 0.8331, 0.245, 0.995, 0.005, 0.995, 0.005, 0.8331, 0.245, 0.8331, 0.245, 0.995, 0.005, 0.995, 0.005, 0.8331, 0.245, 0.8331, 0.245, 0.995, 0.005, 0.995, 0.005, 0.8331, 0.245, 0.8331, 0.245, 0.995, 0.005, 0.995, 0.005, 0.8331, 0.245, 0.8331, 0.0002, 0.625, 0.2498, 0.625, 0.2498, 0.7498, 0.0002, 0.7498, 0.0002, 0.625, 0.2498, 0.625, 0.2498, 0.7498, 0.0002, 0.7498, 0.0002, 0.625, 0.2498, 0.625, 0.2498, 0.7498, 0.0002, 0.7498, 0.2277, 0.2723, 0.01115, 0.2723, 0.01115, 0.25, 0.25, 0.25, 0.2277, 0.4777, 0.2277, 0.2723, 0.25, 0.25, 0.25, 0.5, 0.01115, 0.4777, 0.2277, 0.4777, 0.25, 0.5, 0.01115, 0.5, 0.0002, 0.625, 0.2498, 0.625, 0.2498, 0.7498, 0.0002, 0.7498, 0.0002, 0.625, 0.2498, 0.625, 0.2498, 0.7498, 0.0002, 0.7498, 0.0002489, 0.2502, 0.03784, 0.2502, 0.03784, 0.4998, 0.0002489, 0.4998, 0.0002, 0.625, 0.2498, 0.625, 0.2498, 0.7498, 0.0002, 0.7498, 0.0002489, 0.2502, 0.03784, 0.2502, 0.03784, 0.4998, 0.0002489, 0.4998])
me_plane_002.materials.append(mat_cell_tile_00_002)
me_plane_002.use_remesh_fix_poles = True
me_plane_002.use_remesh_preserve_attributes = False
me_plane_002.update()
me_exitpointstart_00_001 = bpy.data.meshes.new('ExitPointStart_00.001')
me_exitpointstart_00_001.from_pydata([(-0.5217, -0.0375, -1.0), (-0.4783, -0.0375, -1.0), (-0.4567, 4.371e-08, -1.0), (-0.4783, 0.0375, -1.0), (-0.5217, 0.0375, -1.0), (-0.5433, 3.993e-08, -1.0), (-0.5217, -0.0375, 2.007), (-0.4783, -0.0375, 2.007), (-0.4567, -4.371e-08, 2.007), (-0.4783, 0.0375, 2.007), (-0.5217, 0.0375, 2.007), (-0.5433, -4.75e-08, 2.007), (0.4783, 0.0375, 2.007), (0.5217, 0.0375, 2.007), (0.5433, -4.371e-08, 2.007), (0.5217, -0.0375, 2.007), (0.4783, -0.0375, 2.007), (0.4567, -3.993e-08, 2.007), (0.4783, 0.0375, -1.0), (0.5217, 0.0375, -1.0), (0.5433, 4.371e-08, -1.0), (0.5217, -0.0375, -1.0), (0.4783, -0.0375, -1.0), (0.4567, 4.75e-08, -1.0), (-0.5, 0.01299, 1.654), (-0.5, -0.01299, 1.654), (-0.5, -0.02598, 1.631), (-0.5, -0.01299, 1.609), (-0.5, 0.01299, 1.609), (-0.5, 0.02598, 1.631), (0.5, 0.01299, 1.654), (0.5, -0.01299, 1.654), (0.5, -0.02598, 1.631), (0.5, -0.01299, 1.609), (0.5, 0.01299, 1.609), (0.5, 0.02598, 1.631), (-0.5, 0.01299, 1.278), (-0.5, -0.01299, 1.278), (-0.5, -0.02598, 1.255), (-0.5, -0.01299, 1.233), (-0.5, 0.01299, 1.233), (-0.5, 0.02598, 1.255), (0.5, 0.01299, 1.278), (0.5, -0.01299, 1.278), (0.5, -0.02598, 1.255), (0.5, -0.01299, 1.233), (0.5, 0.01299, 1.233), (0.5, 0.02598, 1.255), (-0.5, 0.01299, 0.902), (-0.5, -0.01299, 0.902), (-0.5, -0.02598, 0.8795), (-0.5, -0.01299, 0.857), (-0.5, 0.01299, 0.857), (-0.5, 0.02598, 0.8795), (0.5, 0.01299, 0.902), (0.5, -0.01299, 0.902), (0.5, -0.02598, 0.8795), (0.5, -0.01299, 0.857), (0.5, 0.01299, 0.857), (0.5, 0.02598, 0.8795), (-0.5, 0.01299, 0.5261), (-0.5, -0.01299, 0.5261), (-0.5, -0.02598, 0.5036), (-0.5, -0.01299, 0.4811), (-0.5, 0.01299, 0.4811), (-0.5, 0.02598, 0.5036), (0.5, 0.01299, 0.5261), (0.5, -0.01299, 0.5261), (0.5, -0.02598, 0.5036), (0.5, -0.01299, 0.4811), (0.5, 0.01299, 0.4811), (0.5, 0.02598, 0.5036), (-0.5, 0.01299, 0.1502), (-0.5, -0.01299, 0.1502), (-0.5, -0.02598, 0.1277), (-0.5, -0.01299, 0.1052), (-0.5, 0.01299, 0.1052), (-0.5, 0.02598, 0.1277), (0.5, 0.01299, 0.1502), (0.5, -0.01299, 0.1502), (0.5, -0.02598, 0.1277), (0.5, -0.01299, 0.1052), (0.5, 0.01299, 0.1052), (0.5, 0.02598, 0.1277), (-0.5, 0.01299, -0.2257), (-0.5, -0.01299, -0.2257), (-0.5, -0.02598, -0.2482), (-0.5, -0.01299, -0.2707), (-0.5, 0.01299, -0.2707), (-0.5, 0.02598, -0.2482), (0.5, 0.01299, -0.2257), (0.5, -0.01299, -0.2257), (0.5, -0.02598, -0.2482), (0.5, -0.01299, -0.2707), (0.5, 0.01299, -0.2707), (0.5, 0.02598, -0.2482), (-0.5, 0.01299, -0.6016), (-0.5, -0.01299, -0.6016), (-0.5, -0.02598, -0.6241), (-0.5, -0.01299, -0.6466), (-0.5, 0.01299, -0.6466), (-0.5, 0.02598, -0.6241), (0.5, 0.01299, -0.6016), (0.5, -0.01299, -0.6016), (0.5, -0.02598, -0.6241), (0.5, -0.01299, -0.6466), (0.5, 0.01299, -0.6466), (0.5, 0.02598, -0.6241), (-0.5217, -0.0375, 2.007), (-0.4783, -0.0375, 2.007), (-0.4567, 4.371e-08, 2.007), (-0.4783, 0.0375, 2.007), (-0.5217, 0.0375, 2.007), (-0.5433, 3.993e-08, 2.007), (-0.5217, -0.0375, 5.014), (-0.4783, -0.0375, 5.014), (-0.4567, -4.371e-08, 5.014), (-0.4783, 0.0375, 5.014), (-0.5217, 0.0375, 5.014), (-0.5433, -4.75e-08, 5.014), (0.4783, 0.0375, 5.014), (0.5217, 0.0375, 5.014), (0.5433, -4.371e-08, 5.014), (0.5217, -0.0375, 5.014), (0.4783, -0.0375, 5.014), (0.4567, -3.993e-08, 5.014), (0.4783, 0.0375, 2.007), (0.5217, 0.0375, 2.007), (0.5433, 4.371e-08, 2.007), (0.5217, -0.0375, 2.007), (0.4783, -0.0375, 2.007), (0.4567, 4.75e-08, 2.007), (-0.5, 0.01299, 4.661), (-0.5, -0.01299, 4.661), (-0.5, -0.02598, 4.639), (-0.5, -0.01299, 4.616), (-0.5, 0.01299, 4.616), (-0.5, 0.02598, 4.639), (0.5, 0.01299, 4.661), (0.5, -0.01299, 4.661), (0.5, -0.02598, 4.639), (0.5, -0.01299, 4.616), (0.5, 0.01299, 4.616), (0.5, 0.02598, 4.639), (-0.5, 0.01299, 4.285), (-0.5, -0.01299, 4.285), (-0.5, -0.02598, 4.263), (-0.5, -0.01299, 4.24), (-0.5, 0.01299, 4.24), (-0.5, 0.02598, 4.263), (0.5, 0.01299, 4.285), (0.5, -0.01299, 4.285), (0.5, -0.02598, 4.263), (0.5, -0.01299, 4.24), (0.5, 0.01299, 4.24), (0.5, 0.02598, 4.263), (-0.5, 0.01299, 3.909), (-0.5, -0.01299, 3.909), (-0.5, -0.02598, 3.887), (-0.5, -0.01299, 3.864), (-0.5, 0.01299, 3.864), (-0.5, 0.02598, 3.887), (0.5, 0.01299, 3.909), (0.5, -0.01299, 3.909), (0.5, -0.02598, 3.887), (0.5, -0.01299, 3.864), (0.5, 0.01299, 3.864), (0.5, 0.02598, 3.887), (-0.5, 0.01299, 3.533), (-0.5, -0.01299, 3.533), (-0.5, -0.02598, 3.511), (-0.5, -0.01299, 3.488), (-0.5, 0.01299, 3.488), (-0.5, 0.02598, 3.511), (0.5, 0.01299, 3.533), (0.5, -0.01299, 3.533), (0.5, -0.02598, 3.511), (0.5, -0.01299, 3.488), (0.5, 0.01299, 3.488), (0.5, 0.02598, 3.511), (-0.5, 0.01299, 3.157), (-0.5, -0.01299, 3.157), (-0.5, -0.02598, 3.135), (-0.5, -0.01299, 3.112), (-0.5, 0.01299, 3.112), (-0.5, 0.02598, 3.135), (0.5, 0.01299, 3.157), (0.5, -0.01299, 3.157), (0.5, -0.02598, 3.135), (0.5, -0.01299, 3.112), (0.5, 0.01299, 3.112), (0.5, 0.02598, 3.135), (-0.5, 0.01299, 2.782), (-0.5, -0.01299, 2.782), (-0.5, -0.02598, 2.759), (-0.5, -0.01299, 2.737), (-0.5, 0.01299, 2.737), (-0.5, 0.02598, 2.759), (0.5, 0.01299, 2.782), (0.5, -0.01299, 2.782), (0.5, -0.02598, 2.759), (0.5, -0.01299, 2.737), (0.5, 0.01299, 2.737), (0.5, 0.02598, 2.759), (-0.5, 0.01299, 2.406), (-0.5, -0.01299, 2.406), (-0.5, -0.02598, 2.383), (-0.5, -0.01299, 2.361), (-0.5, 0.01299, 2.361), (-0.5, 0.02598, 2.383), (0.5, 0.01299, 2.406), (0.5, -0.01299, 2.406), (0.5, -0.02598, 2.383), (0.5, -0.01299, 2.361), (0.5, 0.01299, 2.361), (0.5, 0.02598, 2.383), (-0.5, 0.01299, 2.03), (-0.5, -0.01299, 2.03), (-0.5, -0.02598, 2.007), (-0.5, -0.01299, 1.985), (-0.5, 0.01299, 1.985), (-0.5, 0.02598, 2.007), (0.5, 0.01299, 2.03), (0.5, -0.01299, 2.03), (0.5, -0.02598, 2.007), (0.5, -0.01299, 1.985), (0.5, 0.01299, 1.985), (0.5, 0.02598, 2.007), (-0.5217, -0.01037, 5.129), (-0.4783, -0.01037, 5.129), (-0.4567, 0.02586, 5.119), (-0.4783, 0.06208, 5.109), (-0.5217, 0.06208, 5.109), (-0.5433, 0.02586, 5.119), (0.4783, 0.06208, 5.109), (0.5217, 0.06208, 5.109), (0.5433, 0.02586, 5.119), (0.5217, -0.01037, 5.129), (0.4783, -0.01037, 5.129), (0.4567, 0.02586, 5.119), (-0.5217, 0.0454, 5.232), (-0.4783, 0.0454, 5.232), (-0.4567, 0.07788, 5.213), (-0.4783, 0.1104, 5.195), (-0.5217, 0.1104, 5.195), (-0.5433, 0.07788, 5.213), (0.4783, 0.1104, 5.195), (0.5217, 0.1104, 5.195), (0.5433, 0.07788, 5.213), (0.5217, 0.0454, 5.232), (0.4783, 0.0454, 5.232), (0.4567, 0.07788, 5.213), (-0.5217, 0.126, 5.317), (-0.4783, 0.126, 5.317), (-0.4567, 0.1525, 5.291), (-0.4783, 0.179, 5.264), (-0.5217, 0.179, 5.264), (-0.5433, 0.1525, 5.291), (0.4783, 0.179, 5.264), (0.5217, 0.179, 5.264), (0.5433, 0.1525, 5.291), (0.5217, 0.126, 5.317), (0.4783, 0.126, 5.317), (0.4567, 0.1525, 5.291), (-0.5217, 0.226, 5.379), (-0.4783, 0.226, 5.379), (-0.4567, 0.2447, 5.346), (-0.4783, 0.2635, 5.314), (-0.5217, 0.2635, 5.314), (-0.5433, 0.2447, 5.346), (0.4783, 0.2635, 5.314), (0.5217, 0.2635, 5.314), (0.5433, 0.2447, 5.346), (0.5217, 0.226, 5.379), (0.4783, 0.226, 5.379), (0.4567, 0.2447, 5.346), (-0.5217, 0.3384, 5.413), (-0.4783, 0.3384, 5.413), (-0.4567, 0.3481, 5.376), (-0.4783, 0.3578, 5.34), (-0.5217, 0.3578, 5.34), (-0.5433, 0.3481, 5.376), (0.4783, 0.3578, 5.34), (0.5217, 0.3578, 5.34), (0.5433, 0.3481, 5.376), (0.5217, 0.3384, 5.413), (0.4783, 0.3384, 5.413), (0.4567, 0.3481, 5.376), (-0.5217, 0.4558, 5.416), (-0.4783, 0.4558, 5.416), (-0.4567, 0.4558, 5.378), (-0.4783, 0.4558, 5.341), (-0.5217, 0.4558, 5.341), (-0.5433, 0.4558, 5.378), (0.4783, 0.4558, 5.341), (0.5217, 0.4558, 5.341), (0.5433, 0.4558, 5.378), (0.5217, 0.4558, 5.416), (0.4783, 0.4558, 5.416), (0.4567, 0.4558, 5.378), (-0.5217, 0.57, 5.389), (-0.4783, 0.57, 5.389), (-0.4567, 0.5603, 5.353), (-0.4783, 0.5506, 5.316), (-0.5217, 0.5506, 5.316), (-0.5433, 0.5603, 5.353), (0.4783, 0.5506, 5.316), (0.5217, 0.5506, 5.316), (0.5433, 0.5603, 5.353), (0.5217, 0.57, 5.389), (0.4783, 0.57, 5.389), (0.4567, 0.5603, 5.353), (-0.5217, 0.6733, 5.333), (-0.4783, 0.6733, 5.333), (-0.4567, 0.6545, 5.3), (-0.4783, 0.6358, 5.268), (-0.5217, 0.6358, 5.268), (-0.5433, 0.6545, 5.3), (0.4783, 0.6358, 5.268), (0.5217, 0.6358, 5.268), (0.5433, 0.6545, 5.3), (0.5217, 0.6733, 5.333), (0.4783, 0.6733, 5.333), (0.4567, 0.6545, 5.3), (-0.5217, 0.7586, 5.252), (-0.4783, 0.7586, 5.252), (-0.4567, 0.7321, 5.226), (-0.4783, 0.7056, 5.199), (-0.5217, 0.7056, 5.199), (-0.5433, 0.7321, 5.226), (0.4783, 0.7056, 5.199), (0.5217, 0.7056, 5.199), (0.5433, 0.7321, 5.226), (0.5217, 0.7586, 5.252), (0.4783, 0.7586, 5.252), (0.4567, 0.7321, 5.226), (-0.5217, 0.8202, 5.152), (-0.4783, 0.8202, 5.152), (-0.4567, 0.7877, 5.134), (-0.4783, 0.7552, 5.115), (-0.5217, 0.7552, 5.115), (-0.5433, 0.7877, 5.134), (0.4783, 0.7552, 5.115), (0.5217, 0.7552, 5.115), (0.5433, 0.7877, 5.134), (0.5217, 0.8202, 5.152), (0.4783, 0.8202, 5.152), (0.4567, 0.7877, 5.134), (-0.5217, 0.8538, 5.04), (-0.4783, 0.8538, 5.04), (-0.4567, 0.8176, 5.03), (-0.4783, 0.7814, 5.021), (-0.5217, 0.7814, 5.021), (-0.5433, 0.8176, 5.03), (0.4783, 0.7814, 5.021), (0.5217, 0.7814, 5.021), (0.5433, 0.8176, 5.03), (0.5217, 0.8538, 5.04), (0.4783, 0.8538, 5.04), (0.4567, 0.8176, 5.03), (-0.5217, 0.8572, 4.571), (-0.4783, 0.8572, 4.571), (-0.4567, 0.8197, 4.571), (-0.4783, 0.7822, 4.571), (-0.5217, 0.7822, 4.571), (-0.5433, 0.8197, 4.571), (0.4783, 0.7822, 4.571), (0.5217, 0.7822, 4.571), (0.5433, 0.8197, 4.571), (0.5217, 0.8572, 4.571), (0.4783, 0.8572, 4.571), (0.4567, 0.8197, 4.571)], [], [(0, 6, 11, 5), (1, 7, 6, 0), (2, 8, 7, 1), (3, 9, 8, 2), (4, 10, 9, 3), (5, 11, 10, 4), (12, 18, 23, 17), (13, 19, 18, 12), (14, 20, 19, 13), (15, 21, 20, 14), (16, 22, 21, 15), (17, 23, 22, 16), (24, 30, 35, 29), (25, 31, 30, 24), (26, 32, 31, 25), (27, 33, 32, 26), (28, 34, 33, 27), (29, 35, 34, 28), (36, 42, 47, 41), (37, 43, 42, 36), (38, 44, 43, 37), (39, 45, 44, 38), (40, 46, 45, 39), (41, 47, 46, 40), (48, 54, 59, 53), (49, 55, 54, 48), (50, 56, 55, 49), (51, 57, 56, 50), (52, 58, 57, 51), (53, 59, 58, 52), (60, 66, 71, 65), (61, 67, 66, 60), (62, 68, 67, 61), (63, 69, 68, 62), (64, 70, 69, 63), (65, 71, 70, 64), (72, 78, 83, 77), (73, 79, 78, 72), (74, 80, 79, 73), (75, 81, 80, 74), (76, 82, 81, 75), (77, 83, 82, 76), (84, 90, 95, 89), (85, 91, 90, 84), (86, 92, 91, 85), (87, 93, 92, 86), (88, 94, 93, 87), (89, 95, 94, 88), (96, 102, 107, 101), (97, 103, 102, 96), (98, 104, 103, 97), (99, 105, 104, 98), (100, 106, 105, 99), (101, 107, 106, 100), (108, 114, 119, 113), (109, 115, 114, 108), (110, 116, 115, 109), (111, 117, 116, 110), (112, 118, 117, 111), (113, 119, 118, 112), (120, 126, 131, 125), (121, 127, 126, 120), (122, 128, 127, 121), (123, 129, 128, 122), (124, 130, 129, 123), (125, 131, 130, 124), (132, 138, 143, 137), (133, 139, 138, 132), (134, 140, 139, 133), (135, 141, 140, 134), (136, 142, 141, 135), (137, 143, 142, 136), (144, 150, 155, 149), (145, 151, 150, 144), (146, 152, 151, 145), (147, 153, 152, 146), (148, 154, 153, 147), (149, 155, 154, 148), (156, 162, 167, 161), (157, 163, 162, 156), (158, 164, 163, 157), (159, 165, 164, 158), (160, 166, 165, 159), (161, 167, 166, 160), (168, 174, 179, 173), (169, 175, 174, 168), (170, 176, 175, 169), (171, 177, 176, 170), (172, 178, 177, 171), (173, 179, 178, 172), (180, 186, 191, 185), (181, 187, 186, 180), (182, 188, 187, 181), (183, 189, 188, 182), (184, 190, 189, 183), (185, 191, 190, 184), (192, 198, 203, 197), (193, 199, 198, 192), (194, 200, 199, 193), (195, 201, 200, 194), (196, 202, 201, 195), (197, 203, 202, 196), (204, 210, 215, 209), (205, 211, 210, 204), (206, 212, 211, 205), (207, 213, 212, 206), (208, 214, 213, 207), (209, 215, 214, 208), (216, 222, 227, 221), (217, 223, 222, 216), (218, 224, 223, 217), (219, 225, 224, 218), (220, 226, 225, 219), (221, 227, 226, 220), (114, 115, 229, 228), (125, 124, 238, 239), (118, 119, 233, 232), (124, 123, 237, 238), (123, 122, 236, 237), (120, 125, 239, 234), (122, 121, 235, 236), (117, 118, 232, 231), (121, 120, 234, 235), (116, 117, 231, 230), (119, 114, 228, 233), (115, 116, 230, 229), (230, 231, 243, 242), (238, 237, 249, 250), (233, 228, 240, 245), (235, 234, 246, 247), (231, 232, 244, 243), (239, 238, 250, 251), (228, 229, 241, 240), (236, 235, 247, 248), (232, 233, 245, 244), (229, 230, 242, 241), (237, 236, 248, 249), (234, 239, 251, 246), (246, 251, 263, 258), (242, 243, 255, 254), (250, 249, 261, 262), (245, 240, 252, 257), (247, 246, 258, 259), (243, 244, 256, 255), (251, 250, 262, 263), (240, 241, 253, 252), (248, 247, 259, 260), (244, 245, 257, 256), (241, 242, 254, 253), (249, 248, 260, 261), (258, 263, 275, 270), (254, 255, 267, 266), (262, 261, 273, 274), (257, 252, 264, 269), (259, 258, 270, 271), (255, 256, 268, 267), (263, 262, 274, 275), (252, 253, 265, 264), (260, 259, 271, 272), (256, 257, 269, 268), (253, 254, 266, 265), (261, 260, 272, 273), (273, 272, 284, 285), (270, 275, 287, 282), (266, 267, 279, 278), (274, 273, 285, 286), (269, 264, 276, 281), (271, 270, 282, 283), (267, 268, 280, 279), (275, 274, 286, 287), (264, 265, 277, 276), (272, 271, 283, 284), (268, 269, 281, 280), (265, 266, 278, 277), (277, 278, 290, 289), (285, 284, 296, 297), (282, 287, 299, 294), (278, 279, 291, 290), (286, 285, 297, 298), (281, 276, 288, 293), (283, 282, 294, 295), (279, 280, 292, 291), (287, 286, 298, 299), (276, 277, 289, 288), (284, 283, 295, 296), (280, 281, 293, 292), (289, 290, 302, 301), (297, 296, 308, 309), (294, 299, 311, 306), (290, 291, 303, 302), (298, 297, 309, 310), (293, 288, 300, 305), (295, 294, 306, 307), (291, 292, 304, 303), (299, 298, 310, 311), (288, 289, 301, 300), (296, 295, 307, 308), (292, 293, 305, 304), (304, 305, 317, 316), (301, 302, 314, 313), (309, 308, 320, 321), (306, 311, 323, 318), (302, 303, 315, 314), (310, 309, 321, 322), (305, 300, 312, 317), (307, 306, 318, 319), (303, 304, 316, 315), (311, 310, 322, 323), (300, 301, 313, 312), (308, 307, 319, 320), (316, 317, 329, 328), (313, 314, 326, 325), (321, 320, 332, 333), (318, 323, 335, 330), (314, 315, 327, 326), (322, 321, 333, 334), (317, 312, 324, 329), (319, 318, 330, 331), (315, 316, 328, 327), (323, 322, 334, 335), (312, 313, 325, 324), (320, 319, 331, 332), (332, 331, 343, 344), (328, 329, 341, 340), (325, 326, 338, 337), (333, 332, 344, 345), (330, 335, 347, 342), (326, 327, 339, 338), (334, 333, 345, 346), (329, 324, 336, 341), (331, 330, 342, 343), (327, 328, 340, 339), (335, 334, 346, 347), (324, 325, 337, 336), (336, 337, 349, 348), (344, 343, 355, 356), (340, 341, 353, 352), (337, 338, 350, 349), (345, 344, 356, 357), (342, 347, 359, 354), (338, 339, 351, 350), (346, 345, 357, 358), (341, 336, 348, 353), (343, 342, 354, 355), (339, 340, 352, 351), (347, 346, 358, 359), (359, 358, 370, 371), (348, 349, 361, 360), (356, 355, 367, 368), (352, 353, 365, 364), (349, 350, 362, 361), (357, 356, 368, 369), (354, 359, 371, 366), (350, 351, 363, 362), (358, 357, 369, 370), (353, 348, 360, 365), (355, 354, 366, 367), (351, 352, 364, 363)])
me_exitpointstart_00_001.polygons.foreach_set('use_smooth', [True] * 258)
_uv = me_exitpointstart_00_001.uv_layers.new(name='UVMap')
_uv.uv.foreach_set('vector', [0.005, 0.245, 0.245, 0.245, 0.245, 0.205, 0.005, 0.205, 0.005, 0.045, 0.245, 0.045, 0.245, 0.005, 0.005, 0.005, 0.005, 0.085, 0.245, 0.085, 0.245, 0.045, 0.005, 0.045, 0.005, 0.125, 0.245, 0.125, 0.245, 0.085, 0.005, 0.085, 0.005, 0.165, 0.245, 0.165, 0.245, 0.125, 0.005, 0.125, 0.005, 0.205, 0.245, 0.205, 0.245, 0.165, 0.005, 0.165, 0.005, 0.245, 0.245, 0.245, 0.245, 0.205, 0.005, 0.205, 0.005, 0.045, 0.245, 0.045, 0.245, 0.005, 0.005, 0.005, 0.005, 0.085, 0.245, 0.085, 0.245, 0.045, 0.005, 0.045, 0.005, 0.125, 0.245, 0.125, 0.245, 0.085, 0.005, 0.085, 0.005, 0.165, 0.245, 0.165, 0.245, 0.125, 0.005, 0.125, 0.005, 0.205, 0.245, 0.205, 0.245, 0.165, 0.005, 0.165, 0.005, 0.245, 0.245, 0.245, 0.245, 0.205, 0.005, 0.205, 0.005, 0.045, 0.245, 0.045, 0.245, 0.005, 0.005, 0.005, 0.005, 0.085, 0.245, 0.085, 0.245, 0.045, 0.005, 0.045, 0.005, 0.125, 0.245, 0.125, 0.245, 0.085, 0.005, 0.085, 0.005, 0.165, 0.245, 0.165, 0.245, 0.125, 0.005, 0.125, 0.005, 0.205, 0.245, 0.205, 0.245, 0.165, 0.005, 0.165, 0.005, 0.245, 0.245, 0.245, 0.245, 0.205, 0.005, 0.205, 0.005, 0.045, 0.245, 0.045, 0.245, 0.005, 0.005, 0.005, 0.005, 0.085, 0.245, 0.085, 0.245, 0.045, 0.005, 0.045, 0.005, 0.125, 0.245, 0.125, 0.245, 0.085, 0.005, 0.085, 0.005, 0.165, 0.245, 0.165, 0.245, 0.125, 0.005, 0.125, 0.005, 0.205, 0.245, 0.205, 0.245, 0.165, 0.005, 0.165, 0.005, 0.245, 0.245, 0.245, 0.245, 0.205, 0.005, 0.205, 0.005, 0.045, 0.245, 0.045, 0.245, 0.005, 0.005, 0.005, 0.005, 0.085, 0.245, 0.085, 0.245, 0.045, 0.005, 0.045, 0.005, 0.125, 0.245, 0.125, 0.245, 0.085, 0.005, 0.085, 0.005, 0.165, 0.245, 0.165, 0.245, 0.125, 0.005, 0.125, 0.005, 0.205, 0.245, 0.205, 0.245, 0.165, 0.005, 0.165, 0.005, 0.245, 0.245, 0.245, 0.245, 0.205, 0.005, 0.205, 0.005, 0.045, 0.245, 0.045, 0.245, 0.005, 0.005, 0.005, 0.005, 0.085, 0.245, 0.085, 0.245, 0.045, 0.005, 0.045, 0.005, 0.125, 0.245, 0.125, 0.245, 0.085, 0.005, 0.085, 0.005, 0.165, 0.245, 0.165, 0.245, 0.125, 0.005, 0.125, 0.005, 0.205, 0.245, 0.205, 0.245, 0.165, 0.005, 0.165, 0.005, 0.245, 0.245, 0.245, 0.245, 0.205, 0.005, 0.205, 0.005, 0.045, 0.245, 0.045, 0.245, 0.005, 0.005, 0.005, 0.005, 0.085, 0.245, 0.085, 0.245, 0.045, 0.005, 0.045, 0.005, 0.125, 0.245, 0.125, 0.245, 0.085, 0.005, 0.085, 0.005, 0.165, 0.245, 0.165, 0.245, 0.125, 0.005, 0.125, 0.005, 0.205, 0.245, 0.205, 0.245, 0.165, 0.005, 0.165, 0.005, 0.245, 0.245, 0.245, 0.245, 0.205, 0.005, 0.205, 0.005, 0.045, 0.245, 0.045, 0.245, 0.005, 0.005, 0.005, 0.005, 0.085, 0.245, 0.085, 0.245, 0.045, 0.005, 0.045, 0.005, 0.125, 0.245, 0.125, 0.245, 0.085, 0.005, 0.085, 0.005, 0.165, 0.245, 0.165, 0.245, 0.125, 0.005, 0.125, 0.005, 0.205, 0.245, 0.205, 0.245, 0.165, 0.005, 0.165, 0.005, 0.245, 0.245, 0.245, 0.245, 0.205, 0.005, 0.205, 0.005, 0.045, 0.245, 0.045, 0.245, 0.005, 0.005, 0.005, 0.005, 0.085, 0.245, 0.085, 0.245, 0.045, 0.005, 0.045, 0.005, 0.125, 0.245, 0.125, 0.245, 0.085, 0.005, 0.085, 0.005, 0.165, 0.245, 0.165, 0.245, 0.125, 0.005, 0.125, 0.005, 0.205, 0.245, 0.205, 0.245, 0.165, 0.005, 0.165, 0.005, 0.245, 0.245, 0.245, 0.245, 0.205, 0.005, 0.205, 0.005, 0.045, 0.245, 0.045, 0.245, 0.005, 0.005, 0.005, 0.005, 0.085, 0.245, 0.085, 0.245, 0.045, 0.005, 0.045, 0.005, 0.125, 0.245, 0.125, 0.245, 0.085, 0.005, 0.085, 0.005, 0.165, 0.245, 0.165, 0.245, 0.125, 0.005, 0.125, 0.005, 0.205, 0.245, 0.205, 0.245, 0.165, 0.005, 0.165, 0.005, 0.245, 0.245, 0.245, 0.245, 0.205, 0.005, 0.205, 0.005, 0.045, 0.245, 0.045, 0.245, 0.005, 0.005, 0.005, 0.005, 0.085, 0.245, 0.085, 0.245, 0.045, 0.005, 0.045, 0.005, 0.125, 0.245, 0.125, 0.245, 0.085, 0.005, 0.085, 0.005, 0.165, 0.245, 0.165, 0.245, 0.125, 0.005, 0.125, 0.005, 0.205, 0.245, 0.205, 0.245, 0.165, 0.005, 0.165, 0.005, 0.245, 0.245, 0.245, 0.245, 0.205, 0.005, 0.205, 0.005, 0.045, 0.245, 0.045, 0.245, 0.005, 0.005, 0.005, 0.005, 0.085, 0.245, 0.085, 0.245, 0.045, 0.005, 0.045, 0.005, 0.125, 0.245, 0.125, 0.245, 0.085, 0.005, 0.085, 0.005, 0.165, 0.245, 0.165, 0.245, 0.125, 0.005, 0.125, 0.005, 0.205, 0.245, 0.205, 0.245, 0.165, 0.005, 0.165, 0.005, 0.245, 0.245, 0.245, 0.245, 0.205, 0.005, 0.205, 0.005, 0.045, 0.245, 0.045, 0.245, 0.005, 0.005, 0.005, 0.005, 0.085, 0.245, 0.085, 0.245, 0.045, 0.005, 0.045, 0.005, 0.125, 0.245, 0.125, 0.245, 0.085, 0.005, 0.085, 0.005, 0.165, 0.245, 0.165, 0.245, 0.125, 0.005, 0.125, 0.005, 0.205, 0.245, 0.205, 0.245, 0.165, 0.005, 0.165, 0.005, 0.245, 0.245, 0.245, 0.245, 0.205, 0.005, 0.205, 0.005, 0.045, 0.245, 0.045, 0.245, 0.005, 0.005, 0.005, 0.005, 0.085, 0.245, 0.085, 0.245, 0.045, 0.005, 0.045, 0.005, 0.125, 0.245, 0.125, 0.245, 0.085, 0.005, 0.085, 0.005, 0.165, 0.245, 0.165, 0.245, 0.125, 0.005, 0.125, 0.005, 0.205, 0.245, 0.205, 0.245, 0.165, 0.005, 0.165, 0.005, 0.245, 0.245, 0.245, 0.245, 0.205, 0.005, 0.205, 0.005, 0.045, 0.245, 0.045, 0.245, 0.005, 0.005, 0.005, 0.005, 0.085, 0.245, 0.085, 0.245, 0.045, 0.005, 0.045, 0.005, 0.125, 0.245, 0.125, 0.245, 0.085, 0.005, 0.085, 0.005, 0.165, 0.245, 0.165, 0.245, 0.125, 0.005, 0.125, 0.005, 0.205, 0.245, 0.205, 0.245, 0.165, 0.005, 0.165, 0.005, 0.245, 0.245, 0.245, 0.245, 0.205, 0.005, 0.205, 0.005, 0.045, 0.245, 0.045, 0.245, 0.005, 0.005, 0.005, 0.005, 0.085, 0.245, 0.085, 0.245, 0.045, 0.005, 0.045, 0.005, 0.125, 0.245, 0.125, 0.245, 0.085, 0.005, 0.085, 0.005, 0.165, 0.245, 0.165, 0.245, 0.125, 0.005, 0.125, 0.005, 0.205, 0.245, 0.205, 0.245, 0.165, 0.005, 0.165, 0.005, 0.245, 0.245, 0.245, 0.245, 0.205, 0.005, 0.205, 0.005, 0.045, 0.245, 0.045, 0.245, 0.005, 0.005, 0.005, 0.005, 0.085, 0.245, 0.085, 0.245, 0.045, 0.005, 0.045, 0.005, 0.125, 0.245, 0.125, 0.245, 0.085, 0.005, 0.085, 0.005, 0.165, 0.245, 0.165, 0.245, 0.125, 0.005, 0.125, 0.005, 0.205, 0.245, 0.205, 0.245, 0.165, 0.005, 0.165, 0.005, 0.245, 0.245, 0.245, 0.245, 0.205, 0.005, 0.205, 0.005, 0.045, 0.245, 0.045, 0.245, 0.005, 0.005, 0.005, 0.005, 0.085, 0.245, 0.085, 0.245, 0.045, 0.005, 0.045, 0.005, 0.125, 0.245, 0.125, 0.245, 0.085, 0.005, 0.085, 0.005, 0.165, 0.245, 0.165, 0.245, 0.125, 0.005, 0.125, 0.005, 0.205, 0.245, 0.205, 0.245, 0.165, 0.005, 0.165, 0.005, 0.245, 0.245, 0.245, 0.245, 0.205, 0.005, 0.205, 0.005, 0.045, 0.245, 0.045, 0.245, 0.005, 0.005, 0.005, 0.005, 0.085, 0.245, 0.085, 0.245, 0.045, 0.005, 0.045, 0.005, 0.125, 0.245, 0.125, 0.245, 0.085, 0.005, 0.085, 0.005, 0.165, 0.245, 0.165, 0.245, 0.125, 0.005, 0.125, 0.005, 0.205, 0.245, 0.205, 0.245, 0.165, 0.005, 0.165, 0.245, 0.005, 0.245, 0.045, 0.245, 0.045, 0.245, 0.005, 0.005, 0.205, 0.005, 0.165, 0.005, 0.165, 0.005, 0.205, 0.245, 0.165, 0.245, 0.205, 0.245, 0.205, 0.245, 0.165, 0.005, 0.165, 0.005, 0.125, 0.005, 0.125, 0.005, 0.165, 0.005, 0.125, 0.005, 0.085, 0.005, 0.085, 0.005, 0.125, 0.005, 0.245, 0.005, 0.205, 0.005, 0.205, 0.005, 0.245, 0.005, 0.085, 0.005, 0.045, 0.005, 0.045, 0.005, 0.085, 0.245, 0.125, 0.245, 0.165, 0.245, 0.165, 0.245, 0.125, 0.005, 0.045, 0.005, 0.005, 0.005, 0.005, 0.005, 0.045, 0.245, 0.085, 0.245, 0.125, 0.245, 0.125, 0.245, 0.085, 0.245, 0.205, 0.245, 0.245, 0.245, 0.245, 0.245, 0.205, 0.245, 0.045, 0.245, 0.085, 0.245, 0.085, 0.245, 0.045, 0.245, 0.085, 0.245, 0.125, 0.245, 0.125, 0.245, 0.085, 0.005, 0.165, 0.005, 0.125, 0.005, 0.125, 0.005, 0.165, 0.245, 0.205, 0.245, 0.245, 0.245, 0.245, 0.245, 0.205, 0.005, 0.045, 0.005, 0.005, 0.005, 0.005, 0.005, 0.045, 0.245, 0.125, 0.245, 0.165, 0.245, 0.165, 0.245, 0.125, 0.005, 0.205, 0.005, 0.165, 0.005, 0.165, 0.005, 0.205, 0.245, 0.005, 0.245, 0.045, 0.245, 0.045, 0.245, 0.005, 0.005, 0.085, 0.005, 0.045, 0.005, 0.045, 0.005, 0.085, 0.245, 0.165, 0.245, 0.205, 0.245, 0.205, 0.245, 0.165, 0.245, 0.045, 0.245, 0.085, 0.245, 0.085, 0.245, 0.045, 0.005, 0.125, 0.005, 0.085, 0.005, 0.085, 0.005, 0.125, 0.005, 0.245, 0.005, 0.205, 0.005, 0.205, 0.005, 0.245, 0.005, 0.245, 0.005, 0.205, 0.005, 0.205, 0.005, 0.245, 0.245, 0.085, 0.245, 0.125, 0.245, 0.125, 0.245, 0.085, 0.005, 0.165, 0.005, 0.125, 0.005, 0.125, 0.005, 0.165, 0.245, 0.205, 0.245, 0.245, 0.245, 0.245, 0.245, 0.205, 0.005, 0.045, 0.005, 0.005, 0.005, 0.005, 0.005, 0.045, 0.245, 0.125, 0.245, 0.165, 0.245, 0.165, 0.245, 0.125, 0.005, 0.205, 0.005, 0.165, 0.005, 0.165, 0.005, 0.205, 0.245, 0.005, 0.245, 0.045, 0.245, 0.045, 0.245, 0.005, 0.005, 0.085, 0.005, 0.045, 0.005, 0.045, 0.005, 0.085, 0.245, 0.165, 0.245, 0.205, 0.245, 0.205, 0.245, 0.165, 0.245, 0.045, 0.245, 0.085, 0.245, 0.085, 0.245, 0.045, 0.005, 0.125, 0.005, 0.085, 0.005, 0.085, 0.005, 0.125, 0.005, 0.245, 0.005, 0.205, 0.005, 0.205, 0.005, 0.245, 0.245, 0.085, 0.245, 0.125, 0.245, 0.125, 0.245, 0.085, 0.005, 0.165, 0.005, 0.125, 0.005, 0.125, 0.005, 0.165, 0.245, 0.205, 0.245, 0.245, 0.245, 0.245, 0.245, 0.205, 0.005, 0.045, 0.005, 0.005, 0.005, 0.005, 0.005, 0.045, 0.245, 0.125, 0.245, 0.165, 0.245, 0.165, 0.245, 0.125, 0.005, 0.205, 0.005, 0.165, 0.005, 0.165, 0.005, 0.205, 0.245, 0.005, 0.245, 0.045, 0.245, 0.045, 0.245, 0.005, 0.005, 0.085, 0.005, 0.045, 0.005, 0.045, 0.005, 0.085, 0.245, 0.165, 0.245, 0.205, 0.245, 0.205, 0.245, 0.165, 0.245, 0.045, 0.245, 0.085, 0.245, 0.085, 0.245, 0.045, 0.005, 0.125, 0.005, 0.085, 0.005, 0.085, 0.005, 0.125, 0.005, 0.125, 0.005, 0.085, 0.005, 0.085, 0.005, 0.125, 0.005, 0.245, 0.005, 0.205, 0.005, 0.205, 0.005, 0.245, 0.245, 0.085, 0.245, 0.125, 0.245, 0.125, 0.245, 0.085, 0.005, 0.165, 0.005, 0.125, 0.005, 0.125, 0.005, 0.165, 0.245, 0.205, 0.245, 0.245, 0.245, 0.245, 0.245, 0.205, 0.005, 0.045, 0.005, 0.005, 0.005, 0.005, 0.005, 0.045, 0.245, 0.125, 0.245, 0.165, 0.245, 0.165, 0.245, 0.125, 0.005, 0.205, 0.005, 0.165, 0.005, 0.165, 0.005, 0.205, 0.245, 0.005, 0.245, 0.045, 0.245, 0.045, 0.245, 0.005, 0.005, 0.085, 0.005, 0.045, 0.005, 0.045, 0.005, 0.085, 0.245, 0.165, 0.245, 0.205, 0.245, 0.205, 0.245, 0.165, 0.245, 0.045, 0.245, 0.085, 0.245, 0.085, 0.245, 0.045, 0.245, 0.045, 0.245, 0.085, 0.245, 0.085, 0.245, 0.045, 0.005, 0.125, 0.005, 0.085, 0.005, 0.085, 0.005, 0.125, 0.005, 0.245, 0.005, 0.205, 0.005, 0.205, 0.005, 0.245, 0.245, 0.085, 0.245, 0.125, 0.245, 0.125, 0.245, 0.085, 0.005, 0.165, 0.005, 0.125, 0.005, 0.125, 0.005, 0.165, 0.245, 0.205, 0.245, 0.245, 0.245, 0.245, 0.245, 0.205, 0.005, 0.045, 0.005, 0.005, 0.005, 0.005, 0.005, 0.045, 0.245, 0.125, 0.245, 0.165, 0.245, 0.165, 0.245, 0.125, 0.005, 0.205, 0.005, 0.165, 0.005, 0.165, 0.005, 0.205, 0.245, 0.005, 0.245, 0.045, 0.245, 0.045, 0.245, 0.005, 0.005, 0.085, 0.005, 0.045, 0.005, 0.045, 0.005, 0.085, 0.245, 0.165, 0.245, 0.205, 0.245, 0.205, 0.245, 0.165, 0.245, 0.045, 0.245, 0.085, 0.245, 0.085, 0.245, 0.045, 0.005, 0.125, 0.005, 0.085, 0.005, 0.085, 0.005, 0.125, 0.005, 0.245, 0.005, 0.205, 0.005, 0.205, 0.005, 0.245, 0.245, 0.085, 0.245, 0.125, 0.245, 0.125, 0.245, 0.085, 0.005, 0.165, 0.005, 0.125, 0.005, 0.125, 0.005, 0.165, 0.245, 0.205, 0.245, 0.245, 0.245, 0.245, 0.245, 0.205, 0.005, 0.045, 0.005, 0.005, 0.005, 0.005, 0.005, 0.045, 0.245, 0.125, 0.245, 0.165, 0.245, 0.165, 0.245, 0.125, 0.005, 0.205, 0.005, 0.165, 0.005, 0.165, 0.005, 0.205, 0.245, 0.005, 0.245, 0.045, 0.245, 0.045, 0.245, 0.005, 0.005, 0.085, 0.005, 0.045, 0.005, 0.045, 0.005, 0.085, 0.245, 0.165, 0.245, 0.205, 0.245, 0.205, 0.245, 0.165, 0.245, 0.165, 0.245, 0.205, 0.245, 0.205, 0.245, 0.165, 0.245, 0.045, 0.245, 0.085, 0.245, 0.085, 0.245, 0.045, 0.005, 0.125, 0.005, 0.085, 0.005, 0.085, 0.005, 0.125, 0.005, 0.245, 0.005, 0.205, 0.005, 0.205, 0.005, 0.245, 0.245, 0.085, 0.245, 0.125, 0.245, 0.125, 0.245, 0.085, 0.005, 0.165, 0.005, 0.125, 0.005, 0.125, 0.005, 0.165, 0.245, 0.205, 0.245, 0.245, 0.245, 0.245, 0.245, 0.205, 0.005, 0.045, 0.005, 0.005, 0.005, 0.005, 0.005, 0.045, 0.245, 0.125, 0.245, 0.165, 0.245, 0.165, 0.245, 0.125, 0.005, 0.205, 0.005, 0.165, 0.005, 0.165, 0.005, 0.205, 0.245, 0.005, 0.245, 0.045, 0.245, 0.045, 0.245, 0.005, 0.005, 0.085, 0.005, 0.045, 0.005, 0.045, 0.005, 0.085, 0.245, 0.165, 0.245, 0.205, 0.245, 0.205, 0.245, 0.165, 0.245, 0.045, 0.245, 0.085, 0.245, 0.085, 0.245, 0.045, 0.005, 0.125, 0.005, 0.085, 0.005, 0.085, 0.005, 0.125, 0.005, 0.245, 0.005, 0.205, 0.005, 0.205, 0.005, 0.245, 0.245, 0.085, 0.245, 0.125, 0.245, 0.125, 0.245, 0.085, 0.005, 0.165, 0.005, 0.125, 0.005, 0.125, 0.005, 0.165, 0.245, 0.205, 0.245, 0.245, 0.245, 0.245, 0.245, 0.205, 0.005, 0.045, 0.005, 0.005, 0.005, 0.005, 0.005, 0.045, 0.245, 0.125, 0.245, 0.165, 0.245, 0.165, 0.245, 0.125, 0.005, 0.205, 0.005, 0.165, 0.005, 0.165, 0.005, 0.205, 0.245, 0.005, 0.245, 0.045, 0.245, 0.045, 0.245, 0.005, 0.005, 0.085, 0.005, 0.045, 0.005, 0.045, 0.005, 0.085, 0.005, 0.085, 0.005, 0.045, 0.005, 0.045, 0.005, 0.085, 0.245, 0.165, 0.245, 0.205, 0.245, 0.205, 0.245, 0.165, 0.245, 0.045, 0.245, 0.085, 0.245, 0.085, 0.245, 0.045, 0.005, 0.125, 0.005, 0.085, 0.005, 0.085, 0.005, 0.125, 0.005, 0.245, 0.005, 0.205, 0.005, 0.205, 0.005, 0.245, 0.245, 0.085, 0.245, 0.125, 0.245, 0.125, 0.245, 0.085, 0.005, 0.165, 0.005, 0.125, 0.005, 0.125, 0.005, 0.165, 0.245, 0.205, 0.245, 0.245, 0.245, 0.245, 0.245, 0.205, 0.005, 0.045, 0.005, 0.005, 0.005, 0.005, 0.005, 0.045, 0.245, 0.125, 0.245, 0.165, 0.245, 0.165, 0.245, 0.125, 0.005, 0.205, 0.005, 0.165, 0.005, 0.165, 0.005, 0.205, 0.245, 0.005, 0.245, 0.045, 0.245, 0.045, 0.245, 0.005, 0.245, 0.005, 0.245, 0.045, 0.245, 0.045, 0.245, 0.005, 0.005, 0.085, 0.005, 0.045, 0.005, 0.045, 0.005, 0.085, 0.245, 0.165, 0.245, 0.205, 0.245, 0.205, 0.245, 0.165, 0.245, 0.045, 0.245, 0.085, 0.245, 0.085, 0.245, 0.045, 0.005, 0.125, 0.005, 0.085, 0.005, 0.085, 0.005, 0.125, 0.005, 0.245, 0.005, 0.205, 0.005, 0.205, 0.005, 0.245, 0.245, 0.085, 0.245, 0.125, 0.245, 0.125, 0.245, 0.085, 0.005, 0.165, 0.005, 0.125, 0.005, 0.125, 0.005, 0.165, 0.245, 0.205, 0.245, 0.245, 0.245, 0.245, 0.245, 0.205, 0.005, 0.045, 0.005, 0.005, 0.005, 0.005, 0.005, 0.045, 0.245, 0.125, 0.245, 0.165, 0.245, 0.165, 0.245, 0.125, 0.005, 0.205, 0.005, 0.165, 0.005, 0.165, 0.005, 0.205, 0.005, 0.205, 0.005, 0.165, 0.005, 0.165, 0.005, 0.205, 0.245, 0.005, 0.245, 0.045, 0.245, 0.045, 0.245, 0.005, 0.005, 0.085, 0.005, 0.045, 0.005, 0.045, 0.005, 0.085, 0.245, 0.165, 0.245, 0.205, 0.245, 0.205, 0.245, 0.165, 0.245, 0.045, 0.245, 0.085, 0.245, 0.085, 0.245, 0.045, 0.005, 0.125, 0.005, 0.085, 0.005, 0.085, 0.005, 0.125, 0.005, 0.245, 0.005, 0.205, 0.005, 0.205, 0.005, 0.245, 0.245, 0.085, 0.245, 0.125, 0.245, 0.125, 0.245, 0.085, 0.005, 0.165, 0.005, 0.125, 0.005, 0.125, 0.005, 0.165, 0.245, 0.205, 0.245, 0.245, 0.245, 0.245, 0.245, 0.205, 0.005, 0.045, 0.005, 0.005, 0.005, 0.005, 0.005, 0.045, 0.245, 0.125, 0.245, 0.165, 0.245, 0.165, 0.245, 0.125])
me_exitpointstart_00_001.materials.append(mat_cell_tile_00_004)
me_exitpointstart_00_001.use_remesh_fix_poles = True
me_exitpointstart_00_001.use_remesh_preserve_attributes = False
me_exitpointstart_00_001.update()

# ---- objects
ob_ceiling = bpy.data.objects.new('Ceiling', me_plane_001)
ob_front_wall = bpy.data.objects.new('Front_wall', me_plane_003)
ob_ground = bpy.data.objects.new('Ground', me_plane_006)
ob_door_00 = bpy.data.objects.new('Door_00', me_plane_021)
ob_movablepart = bpy.data.objects.new('MovablePart', me_plane_027)
ob_ladder = bpy.data.objects.new('Ladder', me_exitpointstart_00)
ob_ceiling__exit = bpy.data.objects.new('Ceiling._Exit', me_plane_004)
ob_ground_entry = bpy.data.objects.new('Ground_Entry', me_plane_002)
ob_ladder_001 = bpy.data.objects.new('Ladder.001', me_exitpointstart_00_001)

# ---- transforms, parenting, visibility, modifiers, constraints
ob_ceiling.location = (0.0, 0.0, 0.0)
ob_front_wall.location = (0.0, 0.0, 0.0)
ob_ground.location = (0.0, 0.0, 0.0)
ob_door_00.location = (0.0, 0.0, 0.0)
ob_door_00.rotation_euler = (0.0, -0.0, 6.283)
ob_movablepart.parent = ob_door_00
ob_movablepart.location = (0.7378, 4.768e-07, 0.9928)
ob_ladder.parent = ob_ceiling__exit
ob_ladder.location = (0.0, 0.5, 0.9928)
ob_ceiling__exit.location = (0.0, 0.0, 0.0)
ob_ground_entry.location = (0.0, 0.0, 0.0)
ob_ladder_001.parent = ob_ground_entry
ob_ladder_001.location = (0.0, 0.6813, -4.571)

# ---- collection membership
col_collection.objects.link(ob_ceiling)
col_collection.objects.link(ob_front_wall)
col_collection.objects.link(ob_ground)
col_collection.objects.link(ob_door_00)
col_collection.objects.link(ob_movablepart)
col_collection.objects.link(ob_ladder)
col_collection.objects.link(ob_ceiling__exit)
col_collection.objects.link(ob_ground_entry)
col_collection.objects.link(ob_ladder_001)

# ---- scene / render settings (as saved in the file)
scene.frame_start = 1; scene.frame_end = 250; scene.frame_set(1)
scene.render.engine = 'BLENDER_EEVEE_NEXT'
scene.cycles.sampling_pattern = 'TABULATED_SOBOL'
scene.cycles.use_light_tree = False
scene.view_settings.view_transform = 'Filmic'
bpy.context.view_layer.update()

# ---- added for rendering (the .blend has no active camera and no usable light): camera, sun
cam_auto = bpy.data.cameras.new('AutoCamera')
cam_auto.lens = 50.0
cam_auto.sensor_width = 36.0
cam_auto.clip_end = 1000.0
ob_auto_camera = bpy.data.objects.new('AutoCamera', cam_auto)
scene.collection.objects.link(ob_auto_camera)
ob_auto_camera.location = (16.5366, -19.5747, 16.4473)
ob_auto_camera.rotation_euler = (1.09748, -7.21219e-08, 0.694738)
scene.camera = ob_auto_camera
light_auto_sun = bpy.data.lights.new('AutoSun', 'SUN')
light_auto_sun.energy = 3.0
light_auto_sun.angle = 0.0523599
ob_auto_sun = bpy.data.objects.new('AutoSun', light_auto_sun)
scene.collection.objects.link(ob_auto_sun)
ob_auto_sun.rotation_euler = (0.872665, 0.174533, 0.523599)
bpy.context.view_layer.update()
